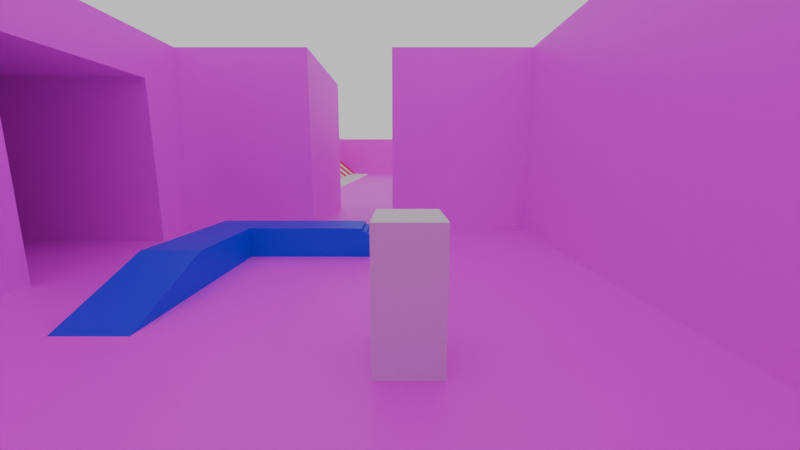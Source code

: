 # Source: tps_template.blend  (saved by Blender 4.1.24; exported with 4.5.12 LTS)
import bpy
from mathutils import Matrix  # noqa: F401  (used for matrix-valued properties, if any)

bpy.ops.wm.read_factory_settings(use_empty=True)
scene = bpy.context.scene
scene.name = 'Scene'

# ---- collections
col_collection = bpy.data.collections.new('Collection'); scene.collection.children.link(col_collection)

# ---- images (referenced by path relative to the original .blend; pixels are not part of the script)
import os
ASSET_DIR = os.environ.get("B2B_ASSET_DIR", "")  # directory of the original .blend (textures are referenced by path, not embedded)
HERE = os.path.dirname(os.path.abspath(__file__))  # packed textures are extracted next to this script under _unpacked/

def load_image(name, relpath, width, height, colorspace="sRGB"):
    """Load a texture the original file referenced (path relative to the .blend, or extracted next to this script)."""
    p = next((c for c in (os.path.join(HERE, relpath), os.path.join(ASSET_DIR, relpath)) if relpath and os.path.exists(c)), "")
    if p:
        img = bpy.data.images.load(p, check_existing=True)
        img.name = name
    else:  # same state as the original file: an image datablock whose file is absent (Cycles renders it pink)
        img = bpy.data.images.new(name, width, height)
        img.source = "FILE"
        img.filepath = "//" + (relpath or name)
    img.colorspace_settings.name = colorspace
    return img
img_test_tex_bmp = load_image('test_tex.bmp', 'textures/test_tex.bmp', 1024, 1024, 'sRGB')

# ---- materials (node trees are filled in below, after node groups)
mat_test_tex = bpy.data.materials.new('test_tex')
mat_test_tex.alpha_threshold = 0.0
mat_test_tex.use_transparent_shadow = False
mat_test_tex.roughness = 0.5
mat_test_tex.line_color = (0.0, 0.0, 0.0, 1.0)
mat_material_012 = bpy.data.materials.new('Material.012')
mat_material_012.use_transparent_shadow = False
mat_material_002 = bpy.data.materials.new('Material.002')
mat_material_002.use_backface_culling = True
mat_material_002.use_transparent_shadow = False
mat_material_001 = bpy.data.materials.new('Material.001')
mat_material_001.use_transparent_shadow = False
mat_material_032 = bpy.data.materials.new('Material.032')
mat_material_032.use_backface_culling = True
mat_material_032.use_transparent_shadow = False
mat_material_003 = bpy.data.materials.new('Material.003')
mat_material_003.use_backface_culling = True
mat_material_003.use_transparent_shadow = False
mat_material_031 = bpy.data.materials.new('Material.031')
mat_material_031.use_backface_culling = True
mat_material_031.use_transparent_shadow = False
mat_material_004 = bpy.data.materials.new('Material.004')
mat_material_004.use_backface_culling = True
mat_material_004.use_transparent_shadow = False
mat_material_030 = bpy.data.materials.new('Material.030')
mat_material_030.use_backface_culling = True
mat_material_030.use_transparent_shadow = False
mat_material_005 = bpy.data.materials.new('Material.005')
mat_material_005.use_backface_culling = True
mat_material_005.use_transparent_shadow = False
mat_material_029 = bpy.data.materials.new('Material.029')
mat_material_029.use_backface_culling = True
mat_material_029.use_transparent_shadow = False
mat_material_011 = bpy.data.materials.new('Material.011')
mat_material_011.use_transparent_shadow = False
mat_material_006 = bpy.data.materials.new('Material.006')
mat_material_006.use_backface_culling = True
mat_material_006.use_transparent_shadow = False
mat_material_028 = bpy.data.materials.new('Material.028')
mat_material_028.use_backface_culling = True
mat_material_028.use_transparent_shadow = False
mat_material_007 = bpy.data.materials.new('Material.007')
mat_material_007.use_backface_culling = True
mat_material_007.use_transparent_shadow = False
mat_material_027 = bpy.data.materials.new('Material.027')
mat_material_027.use_backface_culling = True
mat_material_027.use_transparent_shadow = False
mat_material_008 = bpy.data.materials.new('Material.008')
mat_material_008.use_backface_culling = True
mat_material_008.use_transparent_shadow = False
mat_material_026 = bpy.data.materials.new('Material.026')
mat_material_026.use_backface_culling = True
mat_material_026.use_transparent_shadow = False
mat_material_009 = bpy.data.materials.new('Material.009')
mat_material_009.use_backface_culling = True
mat_material_009.use_transparent_shadow = False
mat_material_025 = bpy.data.materials.new('Material.025')
mat_material_025.use_backface_culling = True
mat_material_025.use_transparent_shadow = False
mat_material_010 = bpy.data.materials.new('Material.010')
mat_material_010.use_backface_culling = True
mat_material_010.use_transparent_shadow = False
mat_material_013 = bpy.data.materials.new('Material.013')
mat_material_013.use_backface_culling = True
mat_material_013.use_transparent_shadow = False
mat_material_014 = bpy.data.materials.new('Material.014')
mat_material_014.use_transparent_shadow = False
mat_material_015 = bpy.data.materials.new('Material.015')
mat_material_015.use_transparent_shadow = False
mat_material_016 = bpy.data.materials.new('Material.016')
mat_material_016.use_transparent_shadow = False
mat_material_017 = bpy.data.materials.new('Material.017')
mat_material_017.use_transparent_shadow = False
mat_material_018 = bpy.data.materials.new('Material.018')
mat_material_018.use_transparent_shadow = False
mat_material_019 = bpy.data.materials.new('Material.019')
mat_material_019.use_transparent_shadow = False
mat_material_020 = bpy.data.materials.new('Material.020')
mat_material_020.use_transparent_shadow = False
mat_material_021 = bpy.data.materials.new('Material.021')
mat_material_021.use_transparent_shadow = False
mat_material_022 = bpy.data.materials.new('Material.022')
mat_material_022.use_transparent_shadow = False
mat_material_023 = bpy.data.materials.new('Material.023')
mat_material_023.use_transparent_shadow = False
mat_material_033 = bpy.data.materials.new('Material.033')
mat_material_033.use_backface_culling = True
mat_material_033.use_transparent_shadow = False
mat_material_034 = bpy.data.materials.new('Material.034')
mat_material_034.use_transparent_shadow = False
mat_material_035 = bpy.data.materials.new('Material.035')
mat_material_035.use_transparent_shadow = False
mat_material_036 = bpy.data.materials.new('Material.036')
mat_material_036.use_backface_culling = True
mat_material_036.use_transparent_shadow = False
mat_material_037 = bpy.data.materials.new('Material.037')
mat_material_037.use_backface_culling = True
mat_material_037.use_transparent_shadow = False
mat_material_038 = bpy.data.materials.new('Material.038')
mat_material_038.use_transparent_shadow = False
mat_material_039 = bpy.data.materials.new('Material.039')
mat_material_039.use_transparent_shadow = False
mat_material_040 = bpy.data.materials.new('Material.040')
mat_material_040.use_backface_culling = True
mat_material_040.use_transparent_shadow = False

# ---- material node trees
mat_test_tex.use_nodes = True; mat_test_tex.node_tree.nodes.clear()
_N = mat_test_tex.node_tree.nodes; _L = mat_test_tex.node_tree.links
n0 = _N.new('ShaderNodeOutputMaterial'); n0.name = 'Material Output'; n0.location = (300, 300)
n1 = _N.new('ShaderNodeBsdfPrincipled'); n1.name = 'Principled BSDF'; n1.location = (10, 300)
n1.inputs[3].default_value = 1.45
n2 = _N.new('ShaderNodeTexImage'); n2.name = 'Image Texture'; n2.location = (-280, 280)
n2.image = img_test_tex_bmp
n2.interpolation = 'Closest'
n3 = _N.new('ShaderNodeTexCoord'); n3.name = 'Texture Coordinate'; n3.location = (-470, 240)
n4 = _N.new('ShaderNodeNewGeometry'); n4.name = 'Geometry'; n4.location = (110, 260)
_L.new(n1.outputs[0], n0.inputs[0])
_L.new(n2.outputs[0], n1.inputs[0])
_L.new(n3.outputs[2], n2.inputs[0])
_L.new(n4.outputs[0], n0.inputs[2])
n0.is_active_output = True
mat_material_012.use_nodes = True; mat_material_012.node_tree.nodes.clear()
_N = mat_material_012.node_tree.nodes; _L = mat_material_012.node_tree.links
n0 = _N.new('ShaderNodeBsdfPrincipled'); n0.name = 'Principled BSDF'; n0.location = (10, 300)
n0.inputs[0].default_value = (0.004109, 0.0, 0.8004, 1.0)
n1 = _N.new('ShaderNodeOutputMaterial'); n1.name = 'Material Output'; n1.location = (300, 300)
_L.new(n0.outputs[0], n1.inputs[0])
n1.is_active_output = True
mat_material_002.use_nodes = True; mat_material_002.node_tree.nodes.clear()
_N = mat_material_002.node_tree.nodes; _L = mat_material_002.node_tree.links
n0 = _N.new('ShaderNodeBsdfPrincipled'); n0.name = 'Principled BSDF'; n0.location = (10, 300)
n0.inputs[0].default_value = (1.0, 1.0, 1.0, 1.0)
n1 = _N.new('ShaderNodeOutputMaterial'); n1.name = 'Material Output'; n1.location = (300, 300)
_L.new(n0.outputs[0], n1.inputs[0])
n1.is_active_output = True
mat_material_001.use_nodes = True; mat_material_001.node_tree.nodes.clear()
_N = mat_material_001.node_tree.nodes; _L = mat_material_001.node_tree.links
n0 = _N.new('ShaderNodeBsdfPrincipled'); n0.name = 'Principled BSDF'; n0.location = (10, 300)
n0.inputs[0].default_value = (0.8004, 0.007928, 0.0, 1.0)
n1 = _N.new('ShaderNodeOutputMaterial'); n1.name = 'Material Output'; n1.location = (300, 300)
_L.new(n0.outputs[0], n1.inputs[0])
n1.is_active_output = True
mat_material_032.use_nodes = True; mat_material_032.node_tree.nodes.clear()
_N = mat_material_032.node_tree.nodes; _L = mat_material_032.node_tree.links
n0 = _N.new('ShaderNodeBsdfPrincipled'); n0.name = 'Principled BSDF'; n0.location = (10, 300)
n1 = _N.new('ShaderNodeOutputMaterial'); n1.name = 'Material Output'; n1.location = (300, 300)
_L.new(n0.outputs[0], n1.inputs[0])
n1.is_active_output = True
mat_material_003.use_nodes = True; mat_material_003.node_tree.nodes.clear()
_N = mat_material_003.node_tree.nodes; _L = mat_material_003.node_tree.links
n0 = _N.new('ShaderNodeBsdfPrincipled'); n0.name = 'Principled BSDF'; n0.location = (10, 300)
n0.inputs[0].default_value = (0.8004, 0.00134, 0.0, 1.0)
n1 = _N.new('ShaderNodeOutputMaterial'); n1.name = 'Material Output'; n1.location = (300, 300)
_L.new(n0.outputs[0], n1.inputs[0])
n1.is_active_output = True
mat_material_031.use_nodes = True; mat_material_031.node_tree.nodes.clear()
_N = mat_material_031.node_tree.nodes; _L = mat_material_031.node_tree.links
n0 = _N.new('ShaderNodeBsdfPrincipled'); n0.name = 'Principled BSDF'; n0.location = (10, 300)
n1 = _N.new('ShaderNodeOutputMaterial'); n1.name = 'Material Output'; n1.location = (300, 300)
_L.new(n0.outputs[0], n1.inputs[0])
n1.is_active_output = True
mat_material_004.use_nodes = True; mat_material_004.node_tree.nodes.clear()
_N = mat_material_004.node_tree.nodes; _L = mat_material_004.node_tree.links
n0 = _N.new('ShaderNodeBsdfPrincipled'); n0.name = 'Principled BSDF'; n0.location = (10, 300)
n0.inputs[0].default_value = (0.8003, 0.0, 0.0006441, 1.0)
n1 = _N.new('ShaderNodeOutputMaterial'); n1.name = 'Material Output'; n1.location = (300, 300)
_L.new(n0.outputs[0], n1.inputs[0])
n1.is_active_output = True
mat_material_030.use_nodes = True; mat_material_030.node_tree.nodes.clear()
_N = mat_material_030.node_tree.nodes; _L = mat_material_030.node_tree.links
n0 = _N.new('ShaderNodeBsdfPrincipled'); n0.name = 'Principled BSDF'; n0.location = (10, 300)
n1 = _N.new('ShaderNodeOutputMaterial'); n1.name = 'Material Output'; n1.location = (300, 300)
_L.new(n0.outputs[0], n1.inputs[0])
n1.is_active_output = True
mat_material_005.use_nodes = True; mat_material_005.node_tree.nodes.clear()
_N = mat_material_005.node_tree.nodes; _L = mat_material_005.node_tree.links
n0 = _N.new('ShaderNodeBsdfPrincipled'); n0.name = 'Principled BSDF'; n0.location = (10, 300)
n0.inputs[0].default_value = (0.8004, 0.0, 0.0, 1.0)
n1 = _N.new('ShaderNodeOutputMaterial'); n1.name = 'Material Output'; n1.location = (300, 300)
_L.new(n0.outputs[0], n1.inputs[0])
n1.is_active_output = True
mat_material_029.use_nodes = True; mat_material_029.node_tree.nodes.clear()
_N = mat_material_029.node_tree.nodes; _L = mat_material_029.node_tree.links
n0 = _N.new('ShaderNodeBsdfPrincipled'); n0.name = 'Principled BSDF'; n0.location = (10, 300)
n1 = _N.new('ShaderNodeOutputMaterial'); n1.name = 'Material Output'; n1.location = (300, 300)
_L.new(n0.outputs[0], n1.inputs[0])
n1.is_active_output = True
mat_material_011.use_nodes = True; mat_material_011.node_tree.nodes.clear()
_N = mat_material_011.node_tree.nodes; _L = mat_material_011.node_tree.links
n0 = _N.new('ShaderNodeBsdfPrincipled'); n0.name = 'Principled BSDF'; n0.location = (10, 300)
n0.inputs[0].default_value = (0.8003, 0.001264, 0.0, 1.0)
n1 = _N.new('ShaderNodeOutputMaterial'); n1.name = 'Material Output'; n1.location = (300, 300)
_L.new(n0.outputs[0], n1.inputs[0])
n1.is_active_output = True
mat_material_006.use_nodes = True; mat_material_006.node_tree.nodes.clear()
_N = mat_material_006.node_tree.nodes; _L = mat_material_006.node_tree.links
n0 = _N.new('ShaderNodeBsdfPrincipled'); n0.name = 'Principled BSDF'; n0.location = (10, 300)
n0.inputs[0].default_value = (0.8003, 0.0, 0.0005192, 1.0)
n1 = _N.new('ShaderNodeOutputMaterial'); n1.name = 'Material Output'; n1.location = (300, 300)
_L.new(n0.outputs[0], n1.inputs[0])
n1.is_active_output = True
mat_material_028.use_nodes = True; mat_material_028.node_tree.nodes.clear()
_N = mat_material_028.node_tree.nodes; _L = mat_material_028.node_tree.links
n0 = _N.new('ShaderNodeBsdfPrincipled'); n0.name = 'Principled BSDF'; n0.location = (10, 300)
n1 = _N.new('ShaderNodeOutputMaterial'); n1.name = 'Material Output'; n1.location = (300, 300)
_L.new(n0.outputs[0], n1.inputs[0])
n1.is_active_output = True
mat_material_007.use_nodes = True; mat_material_007.node_tree.nodes.clear()
_N = mat_material_007.node_tree.nodes; _L = mat_material_007.node_tree.links
n0 = _N.new('ShaderNodeBsdfPrincipled'); n0.name = 'Principled BSDF'; n0.location = (10, 300)
n0.inputs[0].default_value = (0.8003, 0.0, 0.0, 1.0)
n1 = _N.new('ShaderNodeOutputMaterial'); n1.name = 'Material Output'; n1.location = (300, 300)
_L.new(n0.outputs[0], n1.inputs[0])
n1.is_active_output = True
mat_material_027.use_nodes = True; mat_material_027.node_tree.nodes.clear()
_N = mat_material_027.node_tree.nodes; _L = mat_material_027.node_tree.links
n0 = _N.new('ShaderNodeBsdfPrincipled'); n0.name = 'Principled BSDF'; n0.location = (10, 300)
n1 = _N.new('ShaderNodeOutputMaterial'); n1.name = 'Material Output'; n1.location = (300, 300)
_L.new(n0.outputs[0], n1.inputs[0])
n1.is_active_output = True
mat_material_008.use_nodes = True; mat_material_008.node_tree.nodes.clear()
_N = mat_material_008.node_tree.nodes; _L = mat_material_008.node_tree.links
n0 = _N.new('ShaderNodeBsdfPrincipled'); n0.name = 'Principled BSDF'; n0.location = (10, 300)
n0.inputs[0].default_value = (0.8003, 0.0, 0.002678, 1.0)
n1 = _N.new('ShaderNodeOutputMaterial'); n1.name = 'Material Output'; n1.location = (300, 300)
_L.new(n0.outputs[0], n1.inputs[0])
n1.is_active_output = True
mat_material_026.use_nodes = True; mat_material_026.node_tree.nodes.clear()
_N = mat_material_026.node_tree.nodes; _L = mat_material_026.node_tree.links
n0 = _N.new('ShaderNodeBsdfPrincipled'); n0.name = 'Principled BSDF'; n0.location = (10, 300)
n1 = _N.new('ShaderNodeOutputMaterial'); n1.name = 'Material Output'; n1.location = (300, 300)
_L.new(n0.outputs[0], n1.inputs[0])
n1.is_active_output = True
mat_material_009.use_nodes = True; mat_material_009.node_tree.nodes.clear()
_N = mat_material_009.node_tree.nodes; _L = mat_material_009.node_tree.links
n0 = _N.new('ShaderNodeBsdfPrincipled'); n0.name = 'Principled BSDF'; n0.location = (10, 300)
n0.inputs[0].default_value = (0.8004, 0.0007126, 0.0, 1.0)
n1 = _N.new('ShaderNodeOutputMaterial'); n1.name = 'Material Output'; n1.location = (300, 300)
_L.new(n0.outputs[0], n1.inputs[0])
n1.is_active_output = True
mat_material_025.use_nodes = True; mat_material_025.node_tree.nodes.clear()
_N = mat_material_025.node_tree.nodes; _L = mat_material_025.node_tree.links
n0 = _N.new('ShaderNodeBsdfPrincipled'); n0.name = 'Principled BSDF'; n0.location = (10, 300)
n1 = _N.new('ShaderNodeOutputMaterial'); n1.name = 'Material Output'; n1.location = (300, 300)
_L.new(n0.outputs[0], n1.inputs[0])
n1.is_active_output = True
mat_material_010.use_nodes = True; mat_material_010.node_tree.nodes.clear()
_N = mat_material_010.node_tree.nodes; _L = mat_material_010.node_tree.links
n0 = _N.new('ShaderNodeBsdfPrincipled'); n0.name = 'Principled BSDF'; n0.location = (10, 300)
n0.inputs[0].default_value = (0.8004, 0.001276, 0.0, 1.0)
n1 = _N.new('ShaderNodeOutputMaterial'); n1.name = 'Material Output'; n1.location = (300, 300)
_L.new(n0.outputs[0], n1.inputs[0])
n1.is_active_output = True
mat_material_013.use_nodes = True; mat_material_013.node_tree.nodes.clear()
_N = mat_material_013.node_tree.nodes; _L = mat_material_013.node_tree.links
n0 = _N.new('ShaderNodeBsdfPrincipled'); n0.name = 'Principled BSDF'; n0.location = (10, 300)
n1 = _N.new('ShaderNodeOutputMaterial'); n1.name = 'Material Output'; n1.location = (300, 300)
_L.new(n0.outputs[0], n1.inputs[0])
n1.is_active_output = True
mat_material_014.use_nodes = True; mat_material_014.node_tree.nodes.clear()
_N = mat_material_014.node_tree.nodes; _L = mat_material_014.node_tree.links
n0 = _N.new('ShaderNodeBsdfPrincipled'); n0.name = 'Principled BSDF'; n0.location = (10, 300)
n0.inputs[0].default_value = (0.8003, 0.001264, 0.0, 1.0)
n1 = _N.new('ShaderNodeOutputMaterial'); n1.name = 'Material Output'; n1.location = (300, 300)
_L.new(n0.outputs[0], n1.inputs[0])
n1.is_active_output = True
mat_material_015.use_nodes = True; mat_material_015.node_tree.nodes.clear()
_N = mat_material_015.node_tree.nodes; _L = mat_material_015.node_tree.links
n0 = _N.new('ShaderNodeBsdfPrincipled'); n0.name = 'Principled BSDF'; n0.location = (10, 300)
n0.inputs[0].default_value = (0.8004, 0.001276, 0.0, 1.0)
n1 = _N.new('ShaderNodeOutputMaterial'); n1.name = 'Material Output'; n1.location = (300, 300)
_L.new(n0.outputs[0], n1.inputs[0])
n1.is_active_output = True
mat_material_016.use_nodes = True; mat_material_016.node_tree.nodes.clear()
_N = mat_material_016.node_tree.nodes; _L = mat_material_016.node_tree.links
n0 = _N.new('ShaderNodeBsdfPrincipled'); n0.name = 'Principled BSDF'; n0.location = (10, 300)
n0.inputs[0].default_value = (0.8004, 0.0007126, 0.0, 1.0)
n1 = _N.new('ShaderNodeOutputMaterial'); n1.name = 'Material Output'; n1.location = (300, 300)
_L.new(n0.outputs[0], n1.inputs[0])
n1.is_active_output = True
mat_material_017.use_nodes = True; mat_material_017.node_tree.nodes.clear()
_N = mat_material_017.node_tree.nodes; _L = mat_material_017.node_tree.links
n0 = _N.new('ShaderNodeBsdfPrincipled'); n0.name = 'Principled BSDF'; n0.location = (10, 300)
n0.inputs[0].default_value = (0.8003, 0.0, 0.002678, 1.0)
n1 = _N.new('ShaderNodeOutputMaterial'); n1.name = 'Material Output'; n1.location = (300, 300)
_L.new(n0.outputs[0], n1.inputs[0])
n1.is_active_output = True
mat_material_018.use_nodes = True; mat_material_018.node_tree.nodes.clear()
_N = mat_material_018.node_tree.nodes; _L = mat_material_018.node_tree.links
n0 = _N.new('ShaderNodeBsdfPrincipled'); n0.name = 'Principled BSDF'; n0.location = (10, 300)
n0.inputs[0].default_value = (0.8003, 0.0, 0.0, 1.0)
n1 = _N.new('ShaderNodeOutputMaterial'); n1.name = 'Material Output'; n1.location = (300, 300)
_L.new(n0.outputs[0], n1.inputs[0])
n1.is_active_output = True
mat_material_019.use_nodes = True; mat_material_019.node_tree.nodes.clear()
_N = mat_material_019.node_tree.nodes; _L = mat_material_019.node_tree.links
n0 = _N.new('ShaderNodeBsdfPrincipled'); n0.name = 'Principled BSDF'; n0.location = (10, 300)
n0.inputs[0].default_value = (0.8003, 0.0, 0.0005192, 1.0)
n1 = _N.new('ShaderNodeOutputMaterial'); n1.name = 'Material Output'; n1.location = (300, 300)
_L.new(n0.outputs[0], n1.inputs[0])
n1.is_active_output = True
mat_material_020.use_nodes = True; mat_material_020.node_tree.nodes.clear()
_N = mat_material_020.node_tree.nodes; _L = mat_material_020.node_tree.links
n0 = _N.new('ShaderNodeBsdfPrincipled'); n0.name = 'Principled BSDF'; n0.location = (10, 300)
n0.inputs[0].default_value = (0.8004, 0.0, 0.0, 1.0)
n1 = _N.new('ShaderNodeOutputMaterial'); n1.name = 'Material Output'; n1.location = (300, 300)
_L.new(n0.outputs[0], n1.inputs[0])
n1.is_active_output = True
mat_material_021.use_nodes = True; mat_material_021.node_tree.nodes.clear()
_N = mat_material_021.node_tree.nodes; _L = mat_material_021.node_tree.links
n0 = _N.new('ShaderNodeBsdfPrincipled'); n0.name = 'Principled BSDF'; n0.location = (10, 300)
n0.inputs[0].default_value = (0.8003, 0.0, 0.0006441, 1.0)
n1 = _N.new('ShaderNodeOutputMaterial'); n1.name = 'Material Output'; n1.location = (300, 300)
_L.new(n0.outputs[0], n1.inputs[0])
n1.is_active_output = True
mat_material_022.use_nodes = True; mat_material_022.node_tree.nodes.clear()
_N = mat_material_022.node_tree.nodes; _L = mat_material_022.node_tree.links
n0 = _N.new('ShaderNodeBsdfPrincipled'); n0.name = 'Principled BSDF'; n0.location = (10, 300)
n0.inputs[0].default_value = (0.8004, 0.00134, 0.0, 1.0)
n1 = _N.new('ShaderNodeOutputMaterial'); n1.name = 'Material Output'; n1.location = (300, 300)
_L.new(n0.outputs[0], n1.inputs[0])
n1.is_active_output = True
mat_material_023.use_nodes = True; mat_material_023.node_tree.nodes.clear()
_N = mat_material_023.node_tree.nodes; _L = mat_material_023.node_tree.links
n0 = _N.new('ShaderNodeBsdfPrincipled'); n0.name = 'Principled BSDF'; n0.location = (10, 300)
n0.inputs[0].default_value = (0.8004, 0.007928, 0.0, 1.0)
n1 = _N.new('ShaderNodeOutputMaterial'); n1.name = 'Material Output'; n1.location = (300, 300)
_L.new(n0.outputs[0], n1.inputs[0])
n1.is_active_output = True
mat_material_033.use_nodes = True; mat_material_033.node_tree.nodes.clear()
_N = mat_material_033.node_tree.nodes; _L = mat_material_033.node_tree.links
n0 = _N.new('ShaderNodeBsdfPrincipled'); n0.name = 'Principled BSDF'; n0.location = (10, 300)
n0.inputs[0].default_value = (0.8004, 0.007928, 0.0, 1.0)
n1 = _N.new('ShaderNodeOutputMaterial'); n1.name = 'Material Output'; n1.location = (300, 300)
_L.new(n0.outputs[0], n1.inputs[0])
n1.is_active_output = True
mat_material_034.use_nodes = True; mat_material_034.node_tree.nodes.clear()
_N = mat_material_034.node_tree.nodes; _L = mat_material_034.node_tree.links
n0 = _N.new('ShaderNodeBsdfPrincipled'); n0.name = 'Principled BSDF'; n0.location = (10, 300)
n0.inputs[0].default_value = (1.0, 1.0, 1.0, 1.0)
n1 = _N.new('ShaderNodeOutputMaterial'); n1.name = 'Material Output'; n1.location = (300, 300)
_L.new(n0.outputs[0], n1.inputs[0])
n1.is_active_output = True
mat_material_035.use_nodes = True; mat_material_035.node_tree.nodes.clear()
_N = mat_material_035.node_tree.nodes; _L = mat_material_035.node_tree.links
n0 = _N.new('ShaderNodeBsdfPrincipled'); n0.name = 'Principled BSDF'; n0.location = (10, 300)
n0.inputs[0].default_value = (1.0, 1.0, 1.0, 1.0)
n1 = _N.new('ShaderNodeOutputMaterial'); n1.name = 'Material Output'; n1.location = (300, 300)
_L.new(n0.outputs[0], n1.inputs[0])
n1.is_active_output = True
mat_material_036.use_nodes = True; mat_material_036.node_tree.nodes.clear()
_N = mat_material_036.node_tree.nodes; _L = mat_material_036.node_tree.links
n0 = _N.new('ShaderNodeBsdfPrincipled'); n0.name = 'Principled BSDF'; n0.location = (10, 300)
n0.inputs[0].default_value = (0.8004, 0.007928, 0.0, 1.0)
n1 = _N.new('ShaderNodeOutputMaterial'); n1.name = 'Material Output'; n1.location = (300, 300)
_L.new(n0.outputs[0], n1.inputs[0])
n1.is_active_output = True
mat_material_037.use_nodes = True; mat_material_037.node_tree.nodes.clear()
_N = mat_material_037.node_tree.nodes; _L = mat_material_037.node_tree.links
n0 = _N.new('ShaderNodeBsdfPrincipled'); n0.name = 'Principled BSDF'; n0.location = (10, 300)
n0.inputs[0].default_value = (0.8004, 0.007928, 0.0, 1.0)
n1 = _N.new('ShaderNodeOutputMaterial'); n1.name = 'Material Output'; n1.location = (300, 300)
_L.new(n0.outputs[0], n1.inputs[0])
n1.is_active_output = True
mat_material_038.use_nodes = True; mat_material_038.node_tree.nodes.clear()
_N = mat_material_038.node_tree.nodes; _L = mat_material_038.node_tree.links
n0 = _N.new('ShaderNodeBsdfPrincipled'); n0.name = 'Principled BSDF'; n0.location = (10, 300)
n0.inputs[0].default_value = (1.0, 1.0, 1.0, 1.0)
n1 = _N.new('ShaderNodeOutputMaterial'); n1.name = 'Material Output'; n1.location = (300, 300)
_L.new(n0.outputs[0], n1.inputs[0])
n1.is_active_output = True
mat_material_039.use_nodes = True; mat_material_039.node_tree.nodes.clear()
_N = mat_material_039.node_tree.nodes; _L = mat_material_039.node_tree.links
n0 = _N.new('ShaderNodeBsdfPrincipled'); n0.name = 'Principled BSDF'; n0.location = (10, 300)
n0.inputs[0].default_value = (1.0, 1.0, 1.0, 1.0)
n1 = _N.new('ShaderNodeOutputMaterial'); n1.name = 'Material Output'; n1.location = (300, 300)
_L.new(n0.outputs[0], n1.inputs[0])
n1.is_active_output = True
mat_material_040.use_nodes = True; mat_material_040.node_tree.nodes.clear()
_N = mat_material_040.node_tree.nodes; _L = mat_material_040.node_tree.links
n0 = _N.new('ShaderNodeBsdfPrincipled'); n0.name = 'Principled BSDF'; n0.location = (10, 300)
n0.inputs[0].default_value = (0.8004, 0.007928, 0.0, 1.0)
n1 = _N.new('ShaderNodeOutputMaterial'); n1.name = 'Material Output'; n1.location = (300, 300)
_L.new(n0.outputs[0], n1.inputs[0])
n1.is_active_output = True

# ---- world
world_world = bpy.data.worlds.new('World'); scene.world = world_world
world_world.use_nodes = True; world_world.node_tree.nodes.clear()
_N = world_world.node_tree.nodes; _L = world_world.node_tree.links
n0 = _N.new('ShaderNodeOutputWorld'); n0.name = 'World Output'; n0.location = (300, 300)
n1 = _N.new('ShaderNodeBackground'); n1.name = 'Background'; n1.location = (10, 300)
n1.inputs[0].default_value = (0.1887, 0.1887, 0.1887, 1.0)
n1.inputs[1].default_value = 4.0
_L.new(n1.outputs[0], n0.inputs[0])
n0.is_active_output = True
world_world.color = (0.05088, 0.05088, 0.05088)
world_world.use_sun_shadow = False
world_world.sun_shadow_jitter_overblur = 0.0

# ---- cameras
cam_tps_camera = bpy.data.cameras.new('tps_camera')
cam_tps_camera.lens = 16.61
cam_tps_camera.display_size = 0.1

# ---- meshes
me_cube = bpy.data.meshes.new('Cube')
me_cube.from_pydata([(33.15, 4.905, 3.047), (33.15, 4.905, -1.953), (33.15, -4.701, 3.047), (33.15, -4.701, -1.953), (24.2, -1.712, -0.6081), (22.53, 4.905, -1.953), (22.53, -4.701, -1.953), (22.53, -4.701, 3.047), (22.53, 4.905, 3.047), (22.53, -1.148, 3.047), (22.53, -1.148, -1.953), (22.53, 1.129, 3.047), (22.53, 1.129, -1.953), (17.53, 1.129, -1.953), (17.53, -1.148, -1.953), (17.53, -1.148, 3.047), (17.53, 1.129, 3.047), (17.53, 7.129, 3.047), (17.53, 7.129, -1.953), (-22.47, 7.129, 3.047), (-22.47, 7.129, -1.953), (17.53, -7.148, 3.047), (17.53, -7.148, -1.953), (-22.47, -7.148, 3.047), (-22.47, -7.148, -1.953), (33.15, 2.504, 3.047), (33.15, 2.504, -1.953), (33.15, 0.1019, -1.953), (33.15, 0.1019, 3.047), (27.43, -20.79, 2.047), (23.86, -20.79, 2.047), (27.43, -20.79, -1.953), (23.86, -20.79, -1.953), (27.43, -16.19, 2.047), (27.43, -16.19, -1.953), (36.73, -20.79, 2.047), (36.73, -20.79, -1.953), (36.73, -16.19, -1.953), (36.73, -16.19, 2.047), (33.28, -20.79, -1.953), (33.28, -20.79, 2.047), (36.73, -27.59, 2.047), (36.73, -27.59, -1.953), (33.28, -27.59, -1.953), (33.28, -27.59, 2.047), (34.4, -27.59, -1.953), (34.4, -27.59, 2.047), (35.76, -27.59, -1.953), (35.76, -27.59, 2.047), (34.4, -27.59, 1.147), (35.76, -27.59, 1.147), (34.4, -31.89, -1.953), (35.76, -31.89, -1.953), (34.4, -31.89, 1.147), (35.76, -31.89, 1.147), (35.76, -30.54, 1.147), (35.76, -30.54, -1.953), (40.06, -31.89, -1.953), (40.06, -31.89, 1.147), (40.06, -30.54, 1.147), (40.06, -30.54, -1.953), (40.06, -31.89, 0.09749), (40.06, -30.54, 0.09749), (46.76, -31.89, -1.953), (46.76, -30.54, -1.953), (46.76, -30.54, 0.09749), (46.76, -31.89, 0.09749), (45.71, -30.54, 0.09749), (45.71, -30.54, -1.953), (46.76, -26.34, 0.09749), (46.76, -26.34, -1.953), (45.71, -26.34, 0.09749), (45.71, -26.34, -1.953), (50.26, -26.34, 0.09749), (50.26, -26.34, -1.953), (50.26, -20.44, 0.09749), (50.26, -20.44, -1.953), (42.41, -26.34, 0.09749), (42.41, -26.34, -1.953), (42.41, -20.44, 0.09749), (42.41, -20.44, -1.953), (24.24, -4.701, 3.047), (23.84, -4.701, -1.953), (27.29, -4.701, -1.953), (30.49, -4.701, 3.047), (23.84, -4.701, 1.997), (27.29, -4.701, 1.997), (37.15, 2.504, 3.047), (37.15, 2.504, -1.953), (37.15, 0.1019, -1.953), (37.15, 0.1019, 3.047), (37.15, -0.8981, -1.953), (37.15, -0.8981, 3.047), (55.15, -0.8981, -1.953), (55.15, -0.8981, 3.047), (37.15, 3.504, -1.953), (37.15, 3.504, 3.047), (55.15, 3.504, -1.953), (55.15, 3.504, 3.047)], [], [(5, 1, 0), (3, 84, 2), (8, 11, 12), (10, 9, 7), (22, 21, 15), (14, 10, 12), (71, 72, 78, 77), (74, 80, 70), (77, 78, 80, 79), (67, 68, 72, 71), (56, 60, 62), (24, 23, 21), (70, 69, 73, 74), (12, 11, 16), (67, 62, 60), (15, 9, 10), (30, 33, 29), (34, 32, 31), (5, 83, 27), (35, 38, 37), (55, 50, 47), (37, 39, 36), (45, 49, 53, 51), (40, 38, 35), (41, 35, 36), (50, 41, 42), (51, 53, 54, 52), (40, 46, 44), (60, 56, 52), (64, 63, 66), (43, 39, 40), (49, 46, 48, 50), (56, 51, 52), (53, 55, 54), (31, 29, 40, 39), (38, 33, 34), (55, 62, 59), (29, 31, 32, 30), (35, 48, 46), (58, 54, 55), (58, 59, 62), (66, 67, 65), (68, 64, 70, 72), (68, 63, 64), (57, 61, 66, 63), (32, 82, 85), (27, 3, 2), (70, 64, 65), (18, 13, 16), (71, 79, 69), (69, 65, 67), (76, 74, 73), (76, 75, 79), (20, 18, 17), (70, 80, 72), (43, 45, 39), (45, 47, 39), (34, 33, 86), (82, 32, 34), (85, 86, 33), (61, 62, 67), (34, 31, 39), (41, 50, 48), (50, 42, 47), (41, 48, 35), (42, 39, 47), (46, 49, 44), (51, 56, 45), (45, 56, 47), (55, 49, 50), (49, 55, 53), (54, 61, 57, 52), (58, 61, 54), (57, 63, 68), (44, 49, 45, 43), (33, 38, 40), (79, 71, 77), (72, 80, 78), (79, 75, 73), (1, 26, 25), (13, 24, 14), (24, 20, 19), (85, 7, 81), (86, 85, 81), (27, 28, 90), (26, 27, 89), (25, 26, 88), (89, 90, 92), (88, 93, 95), (91, 92, 94), (89, 93, 88), (97, 95, 93), (96, 95, 97), (87, 88, 95), (91, 93, 89), (98, 97, 93), (5, 0, 8), (86, 84, 83), (83, 84, 3), (8, 12, 5), (10, 7, 6), (22, 15, 14), (14, 12, 13), (56, 62, 55), (24, 21, 22), (12, 16, 13), (67, 60, 68), (15, 10, 14), (82, 5, 6), (5, 26, 1), (27, 83, 3), (5, 27, 26), (83, 5, 82), (35, 37, 36), (55, 47, 56), (41, 36, 42), (60, 52, 57), (64, 66, 65), (43, 40, 44), (38, 34, 37), (35, 46, 40), (58, 55, 59), (58, 62, 61), (32, 85, 30), (27, 2, 28), (70, 65, 69), (18, 16, 17), (69, 67, 71), (76, 73, 75), (76, 79, 80), (20, 17, 19), (34, 86, 83), (82, 34, 83), (85, 33, 30), (61, 67, 66), (34, 39, 37), (57, 68, 60), (33, 40, 29), (69, 79, 73), (1, 25, 0), (14, 24, 22), (24, 13, 20), (20, 13, 18), (24, 19, 23), (7, 85, 6), (6, 85, 82), (86, 81, 84), (27, 90, 89), (26, 89, 88), (25, 88, 87), (89, 92, 91), (91, 94, 93), (96, 97, 98), (87, 95, 96), (98, 93, 94), (76, 80, 74), (39, 42, 36)])
_uv = me_cube.uv_layers.new(name='UVMap')
_uv.uv.foreach_set('vector', [11.63, -7.129, 31.08, -7.129, 31.08, 2.031, 31.08, -7.129, 26.22, 2.031, 31.08, 2.031, 66.45, 2.031, 59.53, 2.031, 59.53, -7.129, 55.36, -7.129, 55.36, 2.031, 48.85, 2.031, 44.37, -7.129, 44.37, 2.031, 55.36, 2.031, 2.472, 21.11, 11.63, 21.11, 11.63, 25.28, 54.1, -3.373, 54.1, -7.129, 48.06, -7.129, 48.06, -3.373, 62.44, -25.04, 48.06, -14.23, 56.03, -25.04, 9.212, -3.373, 9.212, -7.129, 20.02, -7.129, 20.02, -3.373, 1.517, -3.373, 1.517, -7.129, 9.212, -7.129, 9.212, -3.373, 35.87, -7.129, 43.75, -7.129, 43.75, -3.373, -70.81, -7.129, -70.81, 2.031, 2.472, 2.031, 56.03, -7.129, 56.03, -3.373, 62.44, -3.373, 62.44, -7.129, 11.63, -7.129, 11.63, 2.031, 2.472, 2.031, 54.1, -3.373, 43.75, -3.373, 43.75, -7.129, 2.472, 2.031, 11.63, 2.031, 11.63, -7.129, 14.06, -14.87, 20.6, -6.447, 20.6, -14.87, 20.6, -6.447, 14.06, -14.87, 20.6, -14.87, 11.63, 32.2, 20.36, 14.6, 31.08, 23.4, 19.38, 0.1994, 27.81, 0.1994, 27.81, -7.129, 1.517, -1.449, 6.921, -1.449, 6.921, -7.129, 37.64, -6.447, 31.32, -14.87, 37.64, -14.87, 6.921, -7.129, 6.921, -1.449, -0.9563, -1.449, -0.9563, -7.129, 31.32, -14.87, 37.64, -6.447, 37.64, -14.87, 6.921, 0.1994, 19.38, 0.1994, 19.38, -7.129, 35.87, -1.449, 37.64, 0.1994, 37.64, -7.129, 33.38, -7.129, 33.38, -1.449, 35.87, -1.449, 35.87, -7.129, 31.32, -14.87, 33.38, -27.33, 31.32, -27.33, 43.75, -32.74, 35.87, -32.74, 35.87, -35.21, 1.517, -7.129, -0.9563, -7.129, -0.9563, -3.373, 6.921, -7.129, 19.38, -7.129, 19.38, 0.1994, 33.38, -1.449, 33.38, 0.1994, 35.87, 0.1994, 35.87, -1.449, 35.87, -32.74, 33.38, -35.21, 35.87, -35.21, 33.38, -35.21, 35.87, -32.74, 35.87, -35.21, 20.6, -7.129, 20.6, 0.1994, 31.32, 0.1994, 31.32, -7.129, 37.64, 0.1994, 20.6, 0.1994, 20.6, -7.129, 35.87, -1.449, 43.75, -3.373, 43.75, -1.449, 20.6, 0.1994, 20.6, -7.129, 14.06, -7.129, 14.06, 0.1994, 37.64, -14.87, 35.87, -27.33, 33.38, -27.33, 43.75, -35.21, 35.87, -35.21, 35.87, -32.74, -0.9563, -1.449, 1.517, -1.449, 1.517, -3.373, 56.03, -35.21, 54.1, -32.74, 56.03, -32.74, 54.1, -32.74, 56.03, -32.74, 56.03, -25.04, 54.1, -25.04, 54.1, -32.74, 56.03, -35.21, 56.03, -32.74, 43.75, -7.129, 43.75, -3.373, 56.03, -3.373, 56.03, -7.129, 19.38, -7.129, 48.85, -7.129, 48.85, 0.1078, 57.65, -7.129, 48.85, -7.129, 48.85, 2.031, 9.212, -7.129, 1.517, -7.129, 1.517, -3.373, 70.53, -7.129, 59.53, -7.129, 59.53, 2.031, 54.1, -25.04, 48.06, -14.23, 56.03, -25.04, 56.03, -25.04, 56.03, -32.74, 54.1, -32.74, 20.02, -7.129, 9.212, -7.129, 9.212, -3.373, 62.44, -7.129, 62.44, -3.373, 48.06, -3.373, -70.81, -7.129, 2.472, -7.129, 2.472, 2.031, 56.03, -25.04, 48.06, -14.23, 54.1, -25.04, 31.32, -27.33, 33.38, -27.33, 31.32, -14.87, 33.38, -27.33, 35.87, -27.33, 31.32, -14.87, 27.81, -7.129, 27.81, 0.1994, 48.85, 0.1078, 14.03, 14.6, 14.06, -14.87, 20.6, -6.447, 14.03, 14.6, 20.36, 14.6, 20.6, -6.447, 43.75, -35.21, 43.75, -32.74, 54.1, -32.74, 20.6, -6.447, 20.6, -14.87, 31.32, -14.87, 37.64, 0.1994, 35.87, -1.449, 35.87, 0.1994, 35.87, -1.449, 37.64, -7.129, 35.87, -7.129, 37.64, -27.33, 35.87, -27.33, 37.64, -14.87, 37.64, -27.33, 31.32, -14.87, 35.87, -27.33, 33.38, 0.1994, 33.38, -1.449, 31.32, 0.1994, 33.38, -35.21, 35.87, -32.74, 33.38, -27.33, 33.38, -27.33, 35.87, -32.74, 35.87, -27.33, 35.87, -32.74, 33.38, -27.33, 35.87, -27.33, 33.38, -27.33, 35.87, -32.74, 33.38, -35.21, 35.87, -1.449, 43.75, -3.373, 43.75, -7.129, 35.87, -7.129, 43.75, -1.449, 43.75, -3.373, 35.87, -1.449, 43.75, -35.21, 56.03, -35.21, 54.1, -32.74, 31.32, 0.1994, 33.38, -1.449, 33.38, -7.129, 31.32, -7.129, 20.6, -6.447, 37.64, -6.447, 31.32, -14.87, 48.06, -14.23, 54.1, -25.04, 48.06, -25.04, 54.1, -25.04, 48.06, -14.23, 48.06, -25.04, 48.06, -14.23, 62.44, -14.23, 62.44, -25.04, 66.45, -7.129, 62.05, -7.129, 62.05, 2.031, 2.472, 25.28, -70.81, 10.12, 2.472, 21.11, 44.37, -7.129, 70.53, -7.129, 70.53, 2.031, 14.03, 0.1078, 11.63, 2.031, 14.76, 2.031, 20.36, 0.1078, 14.03, 0.1078, 14.76, 2.031, 31.08, -7.129, 31.08, 2.031, 38.41, 2.031, 31.08, 27.8, 31.08, 23.4, 38.41, 23.4, 31.08, 2.031, 31.08, -7.129, 38.41, -7.129, 57.65, -7.129, 57.65, 2.031, 55.82, 2.031, 38.41, 27.8, 71.39, 21.57, 38.41, 29.63, 38.41, -7.129, 38.41, 2.031, 71.39, 2.031, 38.41, 23.4, 71.39, 21.57, 38.41, 27.8, 71.39, 29.63, 38.41, 29.63, 71.39, 21.57, 38.41, 2.031, 38.41, -7.129, 71.39, -7.129, 62.05, 2.031, 62.05, -7.129, 63.89, -7.129, 38.41, 21.57, 71.39, 21.57, 38.41, 23.4, 63.89, 2.031, 63.89, -7.129, 55.82, -7.129, 11.63, -7.129, 31.08, 2.031, 11.63, 2.031, 20.36, 0.1078, 26.22, 2.031, 20.36, -7.129, 20.36, -7.129, 26.22, 2.031, 31.08, -7.129, 66.45, 2.031, 59.53, -7.129, 66.45, -7.129, 55.36, -7.129, 48.85, 2.031, 48.85, -7.129, 44.37, -7.129, 55.36, 2.031, 55.36, -7.129, 2.472, 21.11, 11.63, 25.28, 2.472, 25.28, 35.87, -7.129, 43.75, -3.373, 35.87, -1.449, -70.81, -7.129, 2.472, 2.031, 2.472, -7.129, 11.63, -7.129, 2.472, 2.031, 2.472, -7.129, 54.1, -3.373, 43.75, -7.129, 54.1, -7.129, 2.472, 2.031, 11.63, -7.129, 2.472, -7.129, 14.03, 14.6, 11.63, 32.2, 11.63, 14.6, 11.63, 32.2, 31.08, 27.8, 31.08, 32.2, 31.08, 23.4, 20.36, 14.6, 31.08, 14.6, 11.63, 32.2, 31.08, 23.4, 31.08, 27.8, 20.36, 14.6, 11.63, 32.2, 14.03, 14.6, 19.38, 0.1994, 27.81, -7.129, 19.38, -7.129, 1.517, -1.449, 6.921, -7.129, 1.517, -7.129, 6.921, 0.1994, 19.38, -7.129, 6.921, -7.129, 43.75, -32.74, 35.87, -35.21, 43.75, -35.21, 1.517, -7.129, -0.9563, -3.373, 1.517, -3.373, 6.921, -7.129, 19.38, 0.1994, 6.921, 0.1994, 37.64, 0.1994, 20.6, -7.129, 37.64, -7.129, 37.64, -14.87, 33.38, -27.33, 31.32, -14.87, 43.75, -35.21, 35.87, -32.74, 43.75, -32.74, -0.9563, -1.449, 1.517, -3.373, -0.9563, -3.373, 19.38, -7.129, 48.85, 0.1078, 19.38, 0.1994, 57.65, -7.129, 48.85, 2.031, 57.65, 2.031, 9.212, -7.129, 1.517, -3.373, 9.212, -3.373, 70.53, -7.129, 59.53, 2.031, 70.53, 2.031, 56.03, -25.04, 54.1, -32.74, 54.1, -25.04, 20.02, -7.129, 9.212, -3.373, 20.02, -3.373, 62.44, -7.129, 48.06, -3.373, 48.06, -7.129, -70.81, -7.129, 2.472, 2.031, -70.81, 2.031, 27.81, -7.129, 48.85, 0.1078, 48.85, -7.129, 14.03, 14.6, 20.6, -6.447, 20.36, 14.6, 14.03, 14.6, 20.6, -6.447, 14.06, -14.87, 43.75, -35.21, 54.1, -32.74, 56.03, -35.21, 20.6, -6.447, 31.32, -14.87, 37.64, -6.447, 43.75, -35.21, 54.1, -32.74, 43.75, -32.74, 20.6, -6.447, 31.32, -14.87, 20.6, -14.87, 56.03, -25.04, 48.06, -14.23, 62.44, -25.04, 66.45, -7.129, 62.05, 2.031, 66.45, 2.031, 2.472, 21.11, -70.81, 10.12, 2.472, 10.12, -70.81, 10.12, 2.472, 25.28, -70.81, 36.27, -70.81, 36.27, 2.472, 25.28, 2.472, 36.27, 44.37, -7.129, 70.53, 2.031, 44.37, 2.031, 11.63, 2.031, 14.03, 0.1078, 11.63, -7.129, 11.63, -7.129, 14.03, 0.1078, 14.03, -7.129, 20.36, 0.1078, 14.76, 2.031, 26.22, 2.031, 31.08, -7.129, 38.41, 2.031, 38.41, -7.129, 31.08, 27.8, 38.41, 23.4, 38.41, 27.8, 31.08, 2.031, 38.41, -7.129, 38.41, 2.031, 57.65, -7.129, 55.82, 2.031, 55.82, -7.129, 38.41, -7.129, 71.39, 2.031, 71.39, -7.129, 38.41, 2.031, 71.39, -7.129, 71.39, 2.031, 62.05, 2.031, 63.89, -7.129, 63.89, 2.031, 63.89, 2.031, 55.82, -7.129, 55.82, 2.031, 62.44, -14.23, 48.06, -14.23, 62.44, -25.04, 31.32, -14.87, 37.64, -27.33, 37.64, -14.87])
me_cube.materials.append(mat_test_tex)
me_cube.use_mirror_vertex_groups = False
me_cube.update()
me_cube_001 = bpy.data.meshes.new('Cube.001')
me_cube_001.from_pydata([(-1.314, -0.3142, -0.2863), (-1.314, -0.3142, 0.3257), (-1.314, 1.686, -0.2863), (-1.314, 1.686, 0.3257), (-0.307, -0.3142, -0.2863), (-0.307, -0.3142, 0.3257), (-0.307, 1.686, -0.2863), (-0.307, 1.686, 0.3257), (-1.314, -1.284, -0.2863), (-1.314, -1.284, 0.3257), (-0.307, -1.284, 0.3257), (-0.307, -1.284, -0.2863), (1.617, -0.3142, 0.3257), (3.306, -0.3142, -0.2863), (1.617, -1.284, 0.3257), (3.306, -1.284, -0.2863), (-1.285, 2.84, -0.2863), (-0.2788, 2.84, -0.2863), (-1.285, 2.84, -0.2441), (-0.2788, 2.84, -0.2441), (-1.285, 2.774, -0.2441), (-0.2788, 2.774, -0.2441), (-1.285, 2.774, -0.1912), (-0.2788, 2.774, -0.1912), (-1.285, 2.698, -0.1912), (-0.2836, 2.698, -0.1912), (-1.285, 2.698, -0.1288), (-0.2836, 2.698, -0.1288), (-1.29, 2.622, -0.1283), (-0.2837, 2.622, -0.1283), (-1.29, 2.622, -0.06647), (-0.2837, 2.622, -0.06647), (-1.29, 2.538, -0.06647), (-0.2837, 2.538, -0.06647), (-1.29, 2.538, -0.01717), (-0.2837, 2.538, -0.01717), (-1.29, 2.456, -0.01717), (-0.2837, 2.456, -0.01717), (-1.29, 2.456, 0.03853), (-0.2837, 2.456, 0.03853), (-1.29, 2.384, 0.03853), (-0.2837, 2.384, 0.03853), (-1.29, 2.384, 0.09308), (-0.2837, 2.384, 0.09308), (-1.29, 2.299, 0.09308), (-0.2837, 2.299, 0.09308), (-1.29, 2.299, 0.1447), (-0.2837, 2.299, 0.1447), (-1.29, 2.227, 0.1447), (-0.2837, 2.227, 0.1447), (-1.29, 2.227, 0.1972), (-0.2837, 2.227, 0.1972), (-1.29, 2.143, 0.1972), (-0.2837, 2.143, 0.1972), (-1.29, 2.143, 0.253), (-0.2837, 2.143, 0.253), (-1.29, 2.048, 0.253), (-0.2837, 2.048, 0.253), (-1.29, 2.048, 0.3227), (-0.2837, 2.048, 0.3227)], [], [(1, 2, 0), (3, 6, 2), (7, 5, 6), (0, 9, 1), (3, 5, 7), (10, 8, 11), (1, 10, 5), (12, 15, 13), (10, 12, 5), (11, 14, 10), (4, 12, 13), (16, 19, 17), (18, 21, 19), (20, 23, 21), (22, 25, 23), (24, 27, 25), (26, 29, 27), (28, 31, 29), (30, 33, 31), (32, 35, 33), (34, 37, 35), (36, 39, 37), (38, 41, 39), (40, 43, 41), (42, 45, 43), (44, 47, 45), (46, 49, 47), (48, 51, 49), (50, 53, 51), (52, 55, 53), (54, 57, 55), (56, 59, 57), (58, 7, 59), (59, 7, 57), (55, 57, 53), (51, 53, 49), (47, 49, 45), (43, 45, 41), (39, 41, 37), (35, 37, 33), (31, 33, 29), (27, 29, 25), (23, 25, 21), (19, 21, 17), (21, 25, 6), (29, 6, 25), (33, 6, 29), (37, 6, 33), (41, 6, 37), (45, 6, 41), (49, 6, 45), (53, 6, 49), (57, 6, 53), (57, 7, 6), (58, 56, 3), (54, 52, 56), (50, 48, 52), (46, 44, 48), (42, 40, 44), (38, 36, 40), (34, 32, 36), (30, 28, 32), (26, 24, 28), (22, 20, 24), (18, 16, 20), (16, 2, 20), (20, 2, 24), (28, 24, 2), (32, 28, 2), (36, 32, 2), (40, 36, 2), (44, 40, 2), (48, 44, 2), (52, 48, 2), (56, 52, 2), (3, 56, 2), (1, 3, 2), (3, 7, 6), (6, 5, 4), (0, 8, 9), (3, 1, 5), (10, 9, 8), (1, 9, 10), (12, 14, 15), (10, 14, 12), (11, 15, 14), (4, 5, 12), (16, 18, 19), (18, 20, 21), (20, 22, 23), (22, 24, 25), (24, 26, 27), (26, 28, 29), (28, 30, 31), (30, 32, 33), (32, 34, 35), (34, 36, 37), (36, 38, 39), (38, 40, 41), (40, 42, 43), (42, 44, 45), (44, 46, 47), (46, 48, 49), (48, 50, 51), (50, 52, 53), (52, 54, 55), (54, 56, 57), (56, 58, 59), (58, 3, 7), (17, 6, 21)])
_uv = me_cube_001.uv_layers.new(name='UVMap')
_uv.uv.foreach_set('vector', [0.625, 0.0, 0.375, 0.25, 0.375, 0.0, 0.625, 0.25, 0.375, 0.5, 0.375, 0.25, 0.0, 0.0, 0.0, 0.0, 0.0, 0.0, 0.375, 0.0, 0.625, 0.0, 0.625, 0.0, 0.875, 0.5, 0.625, 0.75, 0.625, 0.5, 0.625, 0.75, 0.375, 1.0, 0.375, 0.75, 0.875, 0.75, 0.625, 0.75, 0.625, 0.75, 0.625, 0.75, 0.375, 0.75, 0.375, 0.75, 0.625, 0.75, 0.625, 0.75, 0.625, 0.75, 0.375, 0.75, 0.625, 0.75, 0.625, 0.75, 0.375, 0.75, 0.625, 0.75, 0.375, 0.75, 0.375, 0.25, 0.375, 0.5, 0.375, 0.5, 0.375, 0.25, 0.375, 0.5, 0.375, 0.5, 0.375, 0.25, 0.375, 0.5, 0.375, 0.5, 0.375, 0.25, 0.375, 0.5, 0.375, 0.5, 0.375, 0.25, 0.375, 0.5, 0.375, 0.5, 0.375, 0.25, 0.375, 0.5, 0.375, 0.5, 0.375, 0.25, 0.375, 0.5, 0.375, 0.5, 0.375, 0.25, 0.375, 0.5, 0.375, 0.5, 0.375, 0.25, 0.375, 0.5, 0.375, 0.5, 0.375, 0.25, 0.375, 0.5, 0.375, 0.5, 0.375, 0.25, 0.375, 0.5, 0.375, 0.5, 0.375, 0.25, 0.375, 0.5, 0.375, 0.5, 0.375, 0.25, 0.375, 0.5, 0.375, 0.5, 0.375, 0.25, 0.375, 0.5, 0.375, 0.5, 0.375, 0.25, 0.375, 0.5, 0.375, 0.5, 0.375, 0.25, 0.375, 0.5, 0.375, 0.5, 0.375, 0.25, 0.375, 0.5, 0.375, 0.5, 0.375, 0.25, 0.375, 0.5, 0.375, 0.5, 0.375, 0.25, 0.375, 0.5, 0.375, 0.5, 0.375, 0.25, 0.375, 0.5, 0.375, 0.5, 0.375, 0.25, 0.375, 0.5, 0.375, 0.5, 0.0, 0.0, 0.0, 0.0, 0.0, 0.0, 0.0, 0.0, 0.0, 0.0, 0.375, 0.5, 0.375, 0.5, 0.375, 0.5, 0.375, 0.5, 0.375, 0.5, 0.375, 0.5, 0.375, 0.5, 0.375, 0.5, 0.375, 0.5, 0.375, 0.5, 0.375, 0.5, 0.375, 0.5, 0.375, 0.5, 0.375, 0.5, 0.375, 0.5, 0.375, 0.5, 0.375, 0.5, 0.375, 0.5, 0.375, 0.5, 0.375, 0.5, 0.375, 0.5, 0.375, 0.5, 0.375, 0.5, 0.375, 0.5, 0.375, 0.5, 0.375, 0.5, 0.375, 0.5, 0.375, 0.5, 0.375, 0.5, 0.375, 0.5, 0.375, 0.5, 0.375, 0.5, 0.375, 0.5, 0.375, 0.5, 0.375, 0.5, 0.375, 0.5, 0.375, 0.5, 0.375, 0.5, 0.375, 0.5, 0.375, 0.5, 0.375, 0.5, 0.375, 0.5, 0.375, 0.5, 0.375, 0.5, 0.375, 0.5, 0.375, 0.5, 0.375, 0.5, 0.375, 0.5, 0.375, 0.5, 0.375, 0.5, 0.375, 0.5, 0.375, 0.5, 0.375, 0.5, 0.375, 0.5, 0.375, 0.5, 0.375, 0.5, 0.375, 0.5, 0.375, 0.5, 0.0, 0.0, 0.0, 0.0, 0.0, 0.0, 0.0, 0.0, 0.375, 0.25, 0.0, 0.0, 0.375, 0.25, 0.375, 0.25, 0.375, 0.25, 0.375, 0.25, 0.375, 0.25, 0.375, 0.25, 0.375, 0.25, 0.375, 0.25, 0.375, 0.25, 0.375, 0.25, 0.375, 0.25, 0.375, 0.25, 0.375, 0.25, 0.375, 0.25, 0.375, 0.25, 0.375, 0.25, 0.375, 0.25, 0.375, 0.25, 0.375, 0.25, 0.375, 0.25, 0.375, 0.25, 0.375, 0.25, 0.375, 0.25, 0.375, 0.25, 0.375, 0.25, 0.375, 0.25, 0.375, 0.25, 0.375, 0.25, 0.375, 0.25, 0.375, 0.25, 0.375, 0.25, 0.375, 0.25, 0.375, 0.25, 0.375, 0.25, 0.375, 0.25, 0.375, 0.25, 0.375, 0.25, 0.375, 0.25, 0.375, 0.25, 0.375, 0.25, 0.375, 0.25, 0.375, 0.25, 0.375, 0.25, 0.375, 0.25, 0.375, 0.25, 0.375, 0.25, 0.375, 0.25, 0.375, 0.25, 0.375, 0.25, 0.375, 0.25, 0.375, 0.25, 0.375, 0.25, 0.375, 0.25, 0.375, 0.25, 0.375, 0.25, 0.375, 0.25, 0.375, 0.25, 0.375, 0.25, 0.375, 0.25, 0.375, 0.25, 0.0, 0.0, 0.0, 0.0, 0.0, 0.0, 0.625, 0.0, 0.625, 0.25, 0.375, 0.25, 0.625, 0.25, 0.625, 0.5, 0.375, 0.5, 0.0, 0.0, 0.625, 0.75, 0.375, 0.75, 0.375, 0.0, 0.375, 0.0, 0.625, 0.0, 0.875, 0.5, 0.875, 0.75, 0.625, 0.75, 0.625, 0.75, 0.625, 1.0, 0.375, 1.0, 0.875, 0.75, 0.875, 0.75, 0.625, 0.75, 0.625, 0.75, 0.625, 0.75, 0.375, 0.75, 0.625, 0.75, 0.625, 0.75, 0.625, 0.75, 0.375, 0.75, 0.375, 0.75, 0.625, 0.75, 0.375, 0.75, 0.625, 0.75, 0.625, 0.75, 0.375, 0.25, 0.375, 0.25, 0.375, 0.5, 0.375, 0.25, 0.375, 0.25, 0.375, 0.5, 0.375, 0.25, 0.375, 0.25, 0.375, 0.5, 0.375, 0.25, 0.375, 0.25, 0.375, 0.5, 0.375, 0.25, 0.375, 0.25, 0.375, 0.5, 0.375, 0.25, 0.375, 0.25, 0.375, 0.5, 0.375, 0.25, 0.375, 0.25, 0.375, 0.5, 0.375, 0.25, 0.375, 0.25, 0.375, 0.5, 0.375, 0.25, 0.375, 0.25, 0.375, 0.5, 0.375, 0.25, 0.375, 0.25, 0.375, 0.5, 0.375, 0.25, 0.375, 0.25, 0.375, 0.5, 0.375, 0.25, 0.375, 0.25, 0.375, 0.5, 0.375, 0.25, 0.375, 0.25, 0.375, 0.5, 0.375, 0.25, 0.375, 0.25, 0.375, 0.5, 0.375, 0.25, 0.375, 0.25, 0.375, 0.5, 0.375, 0.25, 0.375, 0.25, 0.375, 0.5, 0.375, 0.25, 0.375, 0.25, 0.375, 0.5, 0.375, 0.25, 0.375, 0.25, 0.375, 0.5, 0.375, 0.25, 0.375, 0.25, 0.375, 0.5, 0.375, 0.25, 0.375, 0.25, 0.375, 0.5, 0.375, 0.25, 0.375, 0.25, 0.375, 0.5, 0.0, 0.0, 0.0, 0.0, 0.0, 0.0, 0.375, 0.5, 0.375, 0.5, 0.375, 0.5])
me_cube_001.materials.append(mat_material_012)
me_cube_001.update()
me_cube_002 = bpy.data.meshes.new('Cube.002')
me_cube_002.from_pydata([(-1.0, -1.0, -0.05), (-1.0, -1.0, 0.05), (-1.0, 1.0, -0.05), (-1.0, 1.0, 0.05), (1.0, -1.0, -0.05), (1.0, -1.0, 0.05), (1.0, 1.0, -0.05), (1.0, 1.0, 0.05)], [], [(2, 6, 7, 3), (4, 5, 1, 0), (2, 0, 4, 6), (7, 3, 1, 5)])
_uv = me_cube_002.uv_layers.new(name='UVMap')
_uv.uv.foreach_set('vector', [0.375, 0.25, 0.375, 0.5, 0.625, 0.5, 0.625, 0.25, 0.375, 0.75, 0.625, 0.75, 0.625, 1.0, 0.375, 1.0, 0.125, 0.5, 0.125, 0.75, 0.375, 0.75, 0.375, 0.5, 0.625, 0.5, 0.875, 0.5, 0.875, 0.75, 0.625, 0.75])
me_cube_002.materials.append(mat_material_002)
me_cube_002.update()
me_cube_003 = bpy.data.meshes.new('Cube.003')
me_cube_003.from_pydata([(-1.0, -1.0, -0.1), (-1.0, -1.0, 0.1), (-1.0, 1.0, -0.1), (-1.0, 1.0, 0.1), (1.0, -1.0, -0.1), (1.0, -1.0, 0.1), (1.0, 1.0, -0.1), (1.0, 1.0, 0.1)], [], [(0, 1, 3, 2), (6, 7, 5, 4), (4, 5, 1, 0), (7, 3, 1, 5)])
_uv = me_cube_003.uv_layers.new(name='UVMap')
_uv.uv.foreach_set('vector', [0.375, 0.0, 0.625, 0.0, 0.625, 0.25, 0.375, 0.25, 0.375, 0.5, 0.625, 0.5, 0.625, 0.75, 0.375, 0.75, 0.375, 0.75, 0.625, 0.75, 0.625, 1.0, 0.375, 1.0, 0.625, 0.5, 0.875, 0.5, 0.875, 0.75, 0.625, 0.75])
me_cube_003.materials.append(mat_material_001)
me_cube_003.update()
me_cube_004 = bpy.data.meshes.new('Cube.004')
me_cube_004.from_pydata([(-1.0, -1.0, -0.15), (-1.0, -1.0, 0.15), (-1.0, 1.0, 0.15), (1.0, -1.0, -0.15), (1.0, -1.0, 0.15), (1.0, 1.0, -0.15), (1.0, 1.0, 0.15)], [], [(6, 3, 5), (4, 0, 3), (2, 4, 6), (6, 4, 3), (4, 1, 0), (2, 1, 4)])
_uv = me_cube_004.uv_layers.new(name='UVMap')
_uv.uv.foreach_set('vector', [0.625, 0.5, 0.375, 0.75, 0.375, 0.5, 0.625, 0.75, 0.375, 1.0, 0.375, 0.75, 0.875, 0.5, 0.625, 0.75, 0.625, 0.5, 0.625, 0.5, 0.625, 0.75, 0.375, 0.75, 0.625, 0.75, 0.625, 1.0, 0.375, 1.0, 0.875, 0.5, 0.875, 0.75, 0.625, 0.75])
me_cube_004.materials.append(mat_material_032)
me_cube_004.update()
me_cube_005 = bpy.data.meshes.new('Cube.005')
me_cube_005.from_pydata([(-1.0, -1.0, -0.2), (-1.0, -1.0, 0.2), (-1.0, 1.0, 0.2), (1.0, -1.0, -0.2), (1.0, -1.0, 0.2), (1.0, 1.0, -0.2), (1.0, 1.0, 0.2)], [], [(6, 3, 5), (4, 0, 3), (2, 4, 6), (2, 1, 4), (6, 4, 3), (4, 1, 0)])
_uv = me_cube_005.uv_layers.new(name='UVMap')
_uv.uv.foreach_set('vector', [0.625, 0.5, 0.375, 0.75, 0.375, 0.5, 0.625, 0.75, 0.375, 1.0, 0.375, 0.75, 0.875, 0.5, 0.625, 0.75, 0.625, 0.5, 0.875, 0.5, 0.875, 0.75, 0.625, 0.75, 0.625, 0.5, 0.625, 0.75, 0.375, 0.75, 0.625, 0.75, 0.625, 1.0, 0.375, 1.0])
me_cube_005.materials.append(mat_material_003)
me_cube_005.update()
me_cube_006 = bpy.data.meshes.new('Cube.006')
me_cube_006.from_pydata([(-1.0, -1.0, -0.25), (-1.0, -1.0, 0.25), (-1.0, 1.0, 0.25), (1.0, -1.0, -0.25), (1.0, -1.0, 0.25), (1.0, 1.0, -0.25), (1.0, 1.0, 0.25)], [], [(6, 3, 5), (4, 0, 3), (2, 4, 6), (4, 1, 0), (2, 1, 4), (6, 4, 3)])
_uv = me_cube_006.uv_layers.new(name='UVMap')
_uv.uv.foreach_set('vector', [0.625, 0.5, 0.375, 0.75, 0.375, 0.5, 0.625, 0.75, 0.375, 1.0, 0.375, 0.75, 0.875, 0.5, 0.625, 0.75, 0.625, 0.5, 0.625, 0.75, 0.625, 1.0, 0.375, 1.0, 0.875, 0.5, 0.875, 0.75, 0.625, 0.75, 0.625, 0.5, 0.625, 0.75, 0.375, 0.75])
me_cube_006.materials.append(mat_material_031)
me_cube_006.update()
me_cube_007 = bpy.data.meshes.new('Cube.007')
me_cube_007.from_pydata([(-1.0, -1.0, -0.3), (-1.0, -1.0, 0.3), (-1.0, 1.0, 0.3), (1.0, -1.0, -0.3), (1.0, -1.0, 0.3), (1.0, 1.0, -0.3), (1.0, 1.0, 0.3)], [], [(6, 3, 5), (4, 0, 3), (2, 4, 6), (4, 1, 0), (2, 1, 4), (6, 4, 3)])
_uv = me_cube_007.uv_layers.new(name='UVMap')
_uv.uv.foreach_set('vector', [0.625, 0.5, 0.375, 0.75, 0.375, 0.5, 0.625, 0.75, 0.375, 1.0, 0.375, 0.75, 0.875, 0.5, 0.625, 0.75, 0.625, 0.5, 0.625, 0.75, 0.625, 1.0, 0.375, 1.0, 0.875, 0.5, 0.875, 0.75, 0.625, 0.75, 0.625, 0.5, 0.625, 0.75, 0.375, 0.75])
me_cube_007.materials.append(mat_material_004)
me_cube_007.update()
me_cube_009 = bpy.data.meshes.new('Cube.009')
me_cube_009.from_pydata([(-1.0, -1.0, -0.35), (-1.0, -1.0, 0.35), (-1.0, 1.0, 0.35), (1.0, -1.0, -0.35), (1.0, -1.0, 0.35), (1.0, 1.0, -0.35), (1.0, 1.0, 0.35)], [], [(6, 3, 5), (4, 0, 3), (2, 4, 6), (2, 1, 4), (6, 4, 3), (4, 1, 0)])
_uv = me_cube_009.uv_layers.new(name='UVMap')
_uv.uv.foreach_set('vector', [0.625, 0.5, 0.375, 0.75, 0.375, 0.5, 0.625, 0.75, 0.375, 1.0, 0.375, 0.75, 0.875, 0.5, 0.625, 0.75, 0.625, 0.5, 0.875, 0.5, 0.875, 0.75, 0.625, 0.75, 0.625, 0.5, 0.625, 0.75, 0.375, 0.75, 0.625, 0.75, 0.625, 1.0, 0.375, 1.0])
me_cube_009.materials.append(mat_material_030)
me_cube_009.update()
me_cube_010 = bpy.data.meshes.new('Cube.010')
me_cube_010.from_pydata([(-1.0, -1.0, -0.4), (-1.0, -1.0, 0.4), (-1.0, 1.0, 0.4), (1.0, -1.0, -0.4), (1.0, -1.0, 0.4), (1.0, 1.0, -0.4), (1.0, 1.0, 0.4)], [], [(6, 3, 5), (4, 0, 3), (2, 4, 6), (4, 1, 0), (2, 1, 4), (6, 4, 3)])
_uv = me_cube_010.uv_layers.new(name='UVMap')
_uv.uv.foreach_set('vector', [0.625, 0.5, 0.375, 0.75, 0.375, 0.5, 0.625, 0.75, 0.375, 1.0, 0.375, 0.75, 0.875, 0.5, 0.625, 0.75, 0.625, 0.5, 0.625, 0.75, 0.625, 1.0, 0.375, 1.0, 0.875, 0.5, 0.875, 0.75, 0.625, 0.75, 0.625, 0.5, 0.625, 0.75, 0.375, 0.75])
me_cube_010.materials.append(mat_material_005)
me_cube_010.update()
me_cube_011 = bpy.data.meshes.new('Cube.011')
me_cube_011.from_pydata([(-1.0, -1.0, -0.45), (-1.0, -1.0, 0.45), (-1.0, 1.0, 0.45), (1.0, -1.0, -0.45), (1.0, -1.0, 0.45), (1.0, 1.0, -0.45), (1.0, 1.0, 0.45)], [], [(6, 3, 5), (4, 0, 3), (2, 4, 6), (2, 1, 4), (6, 4, 3), (4, 1, 0)])
_uv = me_cube_011.uv_layers.new(name='UVMap')
_uv.uv.foreach_set('vector', [0.625, 0.5, 0.375, 0.75, 0.375, 0.5, 0.625, 0.75, 0.375, 1.0, 0.375, 0.75, 0.875, 0.5, 0.625, 0.75, 0.625, 0.5, 0.875, 0.5, 0.875, 0.75, 0.625, 0.75, 0.625, 0.5, 0.625, 0.75, 0.375, 0.75, 0.625, 0.75, 0.625, 1.0, 0.375, 1.0])
me_cube_011.materials.append(mat_material_029)
me_cube_011.update()
me_cube_012 = bpy.data.meshes.new('Cube.012')
me_cube_012.from_pydata([(-1.0, -1.0, -1.0), (-1.0, -1.0, 1.0), (-1.0, 1.0, 1.0), (1.0, -1.0, -1.0), (1.0, -1.0, 1.0), (1.0, 1.0, -1.0), (1.0, 1.0, 1.0)], [], [(6, 3, 5), (4, 0, 3), (2, 4, 6), (4, 1, 0), (2, 1, 4), (6, 4, 3)])
_uv = me_cube_012.uv_layers.new(name='UVMap')
_uv.uv.foreach_set('vector', [0.625, 0.5, 0.375, 0.75, 0.375, 0.5, 0.625, 0.75, 0.375, 1.0, 0.375, 0.75, 0.875, 0.5, 0.625, 0.75, 0.625, 0.5, 0.625, 0.75, 0.625, 1.0, 0.375, 1.0, 0.875, 0.5, 0.875, 0.75, 0.625, 0.75, 0.625, 0.5, 0.625, 0.75, 0.375, 0.75])
me_cube_012.materials.append(mat_material_011)
me_cube_012.update()
me_cube_013 = bpy.data.meshes.new('Cube.013')
me_cube_013.from_pydata([(-1.0, -1.0, -0.5), (-1.0, -1.0, 0.5), (-1.0, 1.0, 0.5), (1.0, -1.0, -0.5), (1.0, -1.0, 0.5), (1.0, 1.0, -0.5), (1.0, 1.0, 0.5)], [], [(6, 3, 5), (4, 0, 3), (2, 4, 6), (4, 1, 0), (2, 1, 4), (6, 4, 3)])
_uv = me_cube_013.uv_layers.new(name='UVMap')
_uv.uv.foreach_set('vector', [0.625, 0.5, 0.375, 0.75, 0.375, 0.5, 0.625, 0.75, 0.375, 1.0, 0.375, 0.75, 0.875, 0.5, 0.625, 0.75, 0.625, 0.5, 0.625, 0.75, 0.625, 1.0, 0.375, 1.0, 0.875, 0.5, 0.875, 0.75, 0.625, 0.75, 0.625, 0.5, 0.625, 0.75, 0.375, 0.75])
me_cube_013.materials.append(mat_material_006)
me_cube_013.update()
me_cube_014 = bpy.data.meshes.new('Cube.014')
me_cube_014.from_pydata([(-1.0, -1.0, -0.55), (-1.0, -1.0, 0.55), (-1.0, 1.0, 0.55), (1.0, -1.0, -0.55), (1.0, -1.0, 0.55), (1.0, 1.0, -0.55), (1.0, 1.0, 0.55)], [], [(6, 3, 5), (4, 0, 3), (2, 4, 6), (2, 1, 4), (6, 4, 3), (4, 1, 0)])
_uv = me_cube_014.uv_layers.new(name='UVMap')
_uv.uv.foreach_set('vector', [0.625, 0.5, 0.375, 0.75, 0.375, 0.5, 0.625, 0.75, 0.375, 1.0, 0.375, 0.75, 0.875, 0.5, 0.625, 0.75, 0.625, 0.5, 0.875, 0.5, 0.875, 0.75, 0.625, 0.75, 0.625, 0.5, 0.625, 0.75, 0.375, 0.75, 0.625, 0.75, 0.625, 1.0, 0.375, 1.0])
me_cube_014.materials.append(mat_material_028)
me_cube_014.update()
me_cube_015 = bpy.data.meshes.new('Cube.015')
me_cube_015.from_pydata([(-1.0, -1.0, -0.6), (-1.0, -1.0, 0.6), (-1.0, 1.0, 0.6), (1.0, -1.0, -0.6), (1.0, -1.0, 0.6), (1.0, 1.0, -0.6), (1.0, 1.0, 0.6)], [], [(6, 3, 5), (4, 0, 3), (2, 4, 6), (4, 1, 0), (2, 1, 4), (6, 4, 3)])
_uv = me_cube_015.uv_layers.new(name='UVMap')
_uv.uv.foreach_set('vector', [0.625, 0.5, 0.375, 0.75, 0.375, 0.5, 0.625, 0.75, 0.375, 1.0, 0.375, 0.75, 0.875, 0.5, 0.625, 0.75, 0.625, 0.5, 0.625, 0.75, 0.625, 1.0, 0.375, 1.0, 0.875, 0.5, 0.875, 0.75, 0.625, 0.75, 0.625, 0.5, 0.625, 0.75, 0.375, 0.75])
me_cube_015.materials.append(mat_material_007)
me_cube_015.update()
me_cube_016 = bpy.data.meshes.new('Cube.016')
me_cube_016.from_pydata([(-1.0, -1.0, -0.65), (-1.0, -1.0, 0.65), (-1.0, 1.0, 0.65), (1.0, -1.0, -0.65), (1.0, -1.0, 0.65), (1.0, 1.0, -0.65), (1.0, 1.0, 0.65)], [], [(6, 3, 5), (4, 0, 3), (2, 4, 6), (2, 1, 4), (6, 4, 3), (4, 1, 0)])
_uv = me_cube_016.uv_layers.new(name='UVMap')
_uv.uv.foreach_set('vector', [0.625, 0.5, 0.375, 0.75, 0.375, 0.5, 0.625, 0.75, 0.375, 1.0, 0.375, 0.75, 0.875, 0.5, 0.625, 0.75, 0.625, 0.5, 0.875, 0.5, 0.875, 0.75, 0.625, 0.75, 0.625, 0.5, 0.625, 0.75, 0.375, 0.75, 0.625, 0.75, 0.625, 1.0, 0.375, 1.0])
me_cube_016.materials.append(mat_material_027)
me_cube_016.update()
me_cube_017 = bpy.data.meshes.new('Cube.017')
me_cube_017.from_pydata([(-1.0, -1.0, -0.7), (-1.0, -1.0, 0.7), (-1.0, 1.0, 0.7), (1.0, -1.0, -0.7), (1.0, -1.0, 0.7), (1.0, 1.0, -0.7), (1.0, 1.0, 0.7)], [], [(6, 3, 5), (4, 0, 3), (2, 4, 6), (2, 1, 4), (6, 4, 3), (4, 1, 0)])
_uv = me_cube_017.uv_layers.new(name='UVMap')
_uv.uv.foreach_set('vector', [0.625, 0.5, 0.375, 0.75, 0.375, 0.5, 0.625, 0.75, 0.375, 1.0, 0.375, 0.75, 0.875, 0.5, 0.625, 0.75, 0.625, 0.5, 0.875, 0.5, 0.875, 0.75, 0.625, 0.75, 0.625, 0.5, 0.625, 0.75, 0.375, 0.75, 0.625, 0.75, 0.625, 1.0, 0.375, 1.0])
me_cube_017.materials.append(mat_material_008)
me_cube_017.update()
me_cube_018 = bpy.data.meshes.new('Cube.018')
me_cube_018.from_pydata([(-1.0, -1.0, -0.75), (-1.0, -1.0, 0.75), (-1.0, 1.0, 0.75), (1.0, -1.0, -0.75), (1.0, -1.0, 0.75), (1.0, 1.0, -0.75), (1.0, 1.0, 0.75)], [], [(6, 3, 5), (4, 0, 3), (2, 4, 6), (4, 1, 0), (2, 1, 4), (6, 4, 3)])
_uv = me_cube_018.uv_layers.new(name='UVMap')
_uv.uv.foreach_set('vector', [0.625, 0.5, 0.375, 0.75, 0.375, 0.5, 0.625, 0.75, 0.375, 1.0, 0.375, 0.75, 0.875, 0.5, 0.625, 0.75, 0.625, 0.5, 0.625, 0.75, 0.625, 1.0, 0.375, 1.0, 0.875, 0.5, 0.875, 0.75, 0.625, 0.75, 0.625, 0.5, 0.625, 0.75, 0.375, 0.75])
me_cube_018.materials.append(mat_material_026)
me_cube_018.update()
me_cube_019 = bpy.data.meshes.new('Cube.019')
me_cube_019.from_pydata([(-1.0, -1.0, -0.8), (-1.0, -1.0, 0.8), (-1.0, 1.0, 0.8), (1.0, -1.0, -0.8), (1.0, -1.0, 0.8), (1.0, 1.0, -0.8), (1.0, 1.0, 0.8)], [], [(6, 3, 5), (4, 0, 3), (2, 4, 6), (4, 1, 0), (2, 1, 4), (6, 4, 3)])
_uv = me_cube_019.uv_layers.new(name='UVMap')
_uv.uv.foreach_set('vector', [0.625, 0.5, 0.375, 0.75, 0.375, 0.5, 0.625, 0.75, 0.375, 1.0, 0.375, 0.75, 0.875, 0.5, 0.625, 0.75, 0.625, 0.5, 0.625, 0.75, 0.625, 1.0, 0.375, 1.0, 0.875, 0.5, 0.875, 0.75, 0.625, 0.75, 0.625, 0.5, 0.625, 0.75, 0.375, 0.75])
me_cube_019.materials.append(mat_material_009)
me_cube_019.update()
me_cube_020 = bpy.data.meshes.new('Cube.020')
me_cube_020.from_pydata([(-1.0, -1.0, -0.85), (-1.0, -1.0, 0.85), (-1.0, 1.0, 0.85), (1.0, -1.0, -0.85), (1.0, -1.0, 0.85), (1.0, 1.0, -0.85), (1.0, 1.0, 0.85)], [], [(6, 3, 5), (4, 0, 3), (2, 4, 6), (2, 1, 4), (6, 4, 3), (4, 1, 0)])
_uv = me_cube_020.uv_layers.new(name='UVMap')
_uv.uv.foreach_set('vector', [0.625, 0.5, 0.375, 0.75, 0.375, 0.5, 0.625, 0.75, 0.375, 1.0, 0.375, 0.75, 0.875, 0.5, 0.625, 0.75, 0.625, 0.5, 0.875, 0.5, 0.875, 0.75, 0.625, 0.75, 0.625, 0.5, 0.625, 0.75, 0.375, 0.75, 0.625, 0.75, 0.625, 1.0, 0.375, 1.0])
me_cube_020.materials.append(mat_material_025)
me_cube_020.update()
me_cube_021 = bpy.data.meshes.new('Cube.021')
me_cube_021.from_pydata([(-1.0, -1.0, -0.9), (-1.0, -1.0, 0.9), (-1.0, 1.0, 0.9), (1.0, -1.0, -0.9), (1.0, -1.0, 0.9), (1.0, 1.0, -0.9), (1.0, 1.0, 0.9)], [], [(6, 3, 5), (4, 0, 3), (2, 4, 6), (4, 1, 0), (2, 1, 4), (6, 4, 3)])
_uv = me_cube_021.uv_layers.new(name='UVMap')
_uv.uv.foreach_set('vector', [0.625, 0.5, 0.375, 0.75, 0.375, 0.5, 0.625, 0.75, 0.375, 1.0, 0.375, 0.75, 0.875, 0.5, 0.625, 0.75, 0.625, 0.5, 0.625, 0.75, 0.625, 1.0, 0.375, 1.0, 0.875, 0.5, 0.875, 0.75, 0.625, 0.75, 0.625, 0.5, 0.625, 0.75, 0.375, 0.75])
me_cube_021.materials.append(mat_material_010)
me_cube_021.update()
me_cube_022 = bpy.data.meshes.new('Cube.022')
me_cube_022.from_pydata([(-1.0, -1.0, -0.95), (-1.0, -1.0, 0.95), (-1.0, 1.0, 0.95), (1.0, -1.0, -0.95), (1.0, -1.0, 0.95), (1.0, 1.0, -0.95), (1.0, 1.0, 0.95)], [], [(6, 3, 5), (4, 0, 3), (2, 4, 6), (4, 1, 0), (2, 1, 4), (6, 4, 3)])
_uv = me_cube_022.uv_layers.new(name='UVMap')
_uv.uv.foreach_set('vector', [0.625, 0.5, 0.375, 0.75, 0.375, 0.5, 0.625, 0.75, 0.375, 1.0, 0.375, 0.75, 0.875, 0.5, 0.625, 0.75, 0.625, 0.5, 0.625, 0.75, 0.625, 1.0, 0.375, 1.0, 0.875, 0.5, 0.875, 0.75, 0.625, 0.75, 0.625, 0.5, 0.625, 0.75, 0.375, 0.75])
me_cube_022.materials.append(mat_material_013)
me_cube_022.update()
me_cube_024 = bpy.data.meshes.new('Cube.024')
me_cube_024.from_pydata([(-1.0, -1.0, 0.9), (-1.0, 1.0, -1.0), (-1.0, 1.0, -0.9), (1.0, -1.0, -1.0), (1.0, -1.0, 0.9), (1.0, 1.0, -1.0), (1.0, 1.0, -0.9), (-1.0, -1.0, -1.0)], [], [(2, 5, 1), (6, 3, 5), (2, 4, 6), (2, 0, 4), (2, 6, 5), (6, 4, 3), (7, 2, 1), (7, 0, 2)])
_uv = me_cube_024.uv_layers.new(name='UVMap')
_uv.uv.foreach_set('vector', [0.625, 0.25, 0.375, 0.5, 0.375, 0.25, 0.625, 0.5, 0.375, 0.75, 0.375, 0.5, 0.875, 0.5, 0.625, 0.75, 0.625, 0.5, 0.875, 0.5, 0.875, 0.75, 0.625, 0.75, 0.625, 0.25, 0.625, 0.5, 0.375, 0.5, 0.625, 0.5, 0.625, 0.75, 0.375, 0.75, 0.0, 0.0, 0.625, 0.25, 0.375, 0.25, 0.0, 0.0, 0.875, 0.75, 0.625, 0.25])
me_cube_024.materials.append(mat_material_014)
me_cube_024.update()
me_cube_025 = bpy.data.meshes.new('Cube.025')
me_cube_025.from_pydata([(-1.0, -1.0, 0.85), (-1.0, 1.0, -0.95), (-1.0, 1.0, -0.85), (1.0, -1.0, -0.95), (1.0, -1.0, 0.85), (1.0, 1.0, -0.95), (1.0, 1.0, -0.85)], [], [(2, 5, 1), (6, 3, 5), (2, 4, 6), (2, 0, 4), (2, 6, 5), (6, 4, 3)])
_uv = me_cube_025.uv_layers.new(name='UVMap')
_uv.uv.foreach_set('vector', [0.625, 0.25, 0.375, 0.5, 0.375, 0.25, 0.625, 0.5, 0.375, 0.75, 0.375, 0.5, 0.875, 0.5, 0.625, 0.75, 0.625, 0.5, 0.875, 0.5, 0.875, 0.75, 0.625, 0.75, 0.625, 0.25, 0.625, 0.5, 0.375, 0.5, 0.625, 0.5, 0.625, 0.75, 0.375, 0.75])
me_cube_025.update()
me_cube_026 = bpy.data.meshes.new('Cube.026')
me_cube_026.from_pydata([(-1.0, -1.0, 0.8), (-1.0, 1.0, -0.9), (-1.0, 1.0, -0.8), (1.0, -1.0, -0.9), (1.0, -1.0, 0.8), (1.0, 1.0, -0.9), (1.0, 1.0, -0.8)], [], [(2, 5, 1), (6, 3, 5), (2, 4, 6), (2, 0, 4), (2, 6, 5), (6, 4, 3)])
_uv = me_cube_026.uv_layers.new(name='UVMap')
_uv.uv.foreach_set('vector', [0.625, 0.25, 0.375, 0.5, 0.375, 0.25, 0.625, 0.5, 0.375, 0.75, 0.375, 0.5, 0.875, 0.5, 0.625, 0.75, 0.625, 0.5, 0.875, 0.5, 0.875, 0.75, 0.625, 0.75, 0.625, 0.25, 0.625, 0.5, 0.375, 0.5, 0.625, 0.5, 0.625, 0.75, 0.375, 0.75])
me_cube_026.materials.append(mat_material_015)
me_cube_026.update()
me_cube_027 = bpy.data.meshes.new('Cube.027')
me_cube_027.from_pydata([(-1.0, -1.0, 0.85), (-1.0, 1.0, -0.85), (-1.0, 1.0, -0.75), (1.0, -1.0, -0.85), (1.0, -1.0, 0.85), (1.0, 1.0, -0.85), (1.0, 1.0, -0.75)], [], [(2, 5, 1), (6, 3, 5), (2, 4, 6), (2, 6, 5), (6, 4, 3), (2, 0, 4)])
_uv = me_cube_027.uv_layers.new(name='UVMap')
_uv.uv.foreach_set('vector', [0.625, 0.25, 0.375, 0.5, 0.375, 0.25, 0.625, 0.5, 0.375, 0.75, 0.375, 0.5, 0.875, 0.5, 0.625, 0.75, 0.625, 0.5, 0.625, 0.25, 0.625, 0.5, 0.375, 0.5, 0.625, 0.5, 0.625, 0.75, 0.375, 0.75, 0.875, 0.5, 0.875, 0.75, 0.625, 0.75])
me_cube_027.update()
me_cube_028 = bpy.data.meshes.new('Cube.028')
me_cube_028.from_pydata([(-1.0, -1.0, 0.8), (-1.0, 1.0, -0.8), (-1.0, 1.0, -0.7), (1.0, -1.0, -0.8), (1.0, -1.0, 0.8), (1.0, 1.0, -0.8), (1.0, 1.0, -0.7)], [], [(2, 5, 1), (6, 3, 5), (2, 4, 6), (2, 0, 4), (2, 6, 5), (6, 4, 3)])
_uv = me_cube_028.uv_layers.new(name='UVMap')
_uv.uv.foreach_set('vector', [0.625, 0.25, 0.375, 0.5, 0.375, 0.25, 0.625, 0.5, 0.375, 0.75, 0.375, 0.5, 0.875, 0.5, 0.625, 0.75, 0.625, 0.5, 0.875, 0.5, 0.875, 0.75, 0.625, 0.75, 0.625, 0.25, 0.625, 0.5, 0.375, 0.5, 0.625, 0.5, 0.625, 0.75, 0.375, 0.75])
me_cube_028.materials.append(mat_material_016)
me_cube_028.update()
me_cube_029 = bpy.data.meshes.new('Cube.029')
me_cube_029.from_pydata([(-1.0, -1.0, 0.75), (-1.0, 1.0, -0.75), (-1.0, 1.0, -0.65), (1.0, -1.0, -0.75), (1.0, -1.0, 0.75), (1.0, 1.0, -0.75), (1.0, 1.0, -0.65)], [], [(2, 5, 1), (6, 3, 5), (2, 4, 6), (2, 0, 4), (2, 6, 5), (6, 4, 3)])
_uv = me_cube_029.uv_layers.new(name='UVMap')
_uv.uv.foreach_set('vector', [0.625, 0.25, 0.375, 0.5, 0.375, 0.25, 0.625, 0.5, 0.375, 0.75, 0.375, 0.5, 0.875, 0.5, 0.625, 0.75, 0.625, 0.5, 0.875, 0.5, 0.875, 0.75, 0.625, 0.75, 0.625, 0.25, 0.625, 0.5, 0.375, 0.5, 0.625, 0.5, 0.625, 0.75, 0.375, 0.75])
me_cube_029.update()
me_cube_030 = bpy.data.meshes.new('Cube.030')
me_cube_030.from_pydata([(-1.0, -1.0, 0.7), (-1.0, 1.0, -0.7), (-1.0, 1.0, -0.6), (1.0, -1.0, -0.7), (1.0, -1.0, 0.7), (1.0, 1.0, -0.7), (1.0, 1.0, -0.6)], [], [(2, 5, 1), (6, 3, 5), (2, 4, 6), (2, 0, 4), (2, 6, 5), (6, 4, 3)])
_uv = me_cube_030.uv_layers.new(name='UVMap')
_uv.uv.foreach_set('vector', [0.625, 0.25, 0.375, 0.5, 0.375, 0.25, 0.625, 0.5, 0.375, 0.75, 0.375, 0.5, 0.875, 0.5, 0.625, 0.75, 0.625, 0.5, 0.875, 0.5, 0.875, 0.75, 0.625, 0.75, 0.625, 0.25, 0.625, 0.5, 0.375, 0.5, 0.625, 0.5, 0.625, 0.75, 0.375, 0.75])
me_cube_030.materials.append(mat_material_017)
me_cube_030.update()
me_cube_031 = bpy.data.meshes.new('Cube.031')
me_cube_031.from_pydata([(-1.0, -1.0, 0.65), (-1.0, 1.0, -0.65), (-1.0, 1.0, -0.55), (1.0, -1.0, -0.65), (1.0, -1.0, 0.65), (1.0, 1.0, -0.65), (1.0, 1.0, -0.55)], [], [(2, 5, 1), (6, 3, 5), (2, 4, 6), (2, 0, 4), (2, 6, 5), (6, 4, 3)])
_uv = me_cube_031.uv_layers.new(name='UVMap')
_uv.uv.foreach_set('vector', [0.625, 0.25, 0.375, 0.5, 0.375, 0.25, 0.625, 0.5, 0.375, 0.75, 0.375, 0.5, 0.875, 0.5, 0.625, 0.75, 0.625, 0.5, 0.875, 0.5, 0.875, 0.75, 0.625, 0.75, 0.625, 0.25, 0.625, 0.5, 0.375, 0.5, 0.625, 0.5, 0.625, 0.75, 0.375, 0.75])
me_cube_031.update()
me_cube_032 = bpy.data.meshes.new('Cube.032')
me_cube_032.from_pydata([(-1.0, -1.0, 0.6), (-1.0, 1.0, -0.6), (-1.0, 1.0, -0.5), (1.0, -1.0, -0.6), (1.0, -1.0, 0.6), (1.0, 1.0, -0.6), (1.0, 1.0, -0.5)], [], [(2, 5, 1), (6, 3, 5), (2, 4, 6), (2, 0, 4), (2, 6, 5), (6, 4, 3)])
_uv = me_cube_032.uv_layers.new(name='UVMap')
_uv.uv.foreach_set('vector', [0.625, 0.25, 0.375, 0.5, 0.375, 0.25, 0.625, 0.5, 0.375, 0.75, 0.375, 0.5, 0.875, 0.5, 0.625, 0.75, 0.625, 0.5, 0.875, 0.5, 0.875, 0.75, 0.625, 0.75, 0.625, 0.25, 0.625, 0.5, 0.375, 0.5, 0.625, 0.5, 0.625, 0.75, 0.375, 0.75])
me_cube_032.materials.append(mat_material_018)
me_cube_032.update()
me_cube_033 = bpy.data.meshes.new('Cube.033')
me_cube_033.from_pydata([(-1.0, -1.0, 0.55), (-1.0, 1.0, -0.55), (-1.0, 1.0, -0.45), (1.0, -1.0, -0.55), (1.0, -1.0, 0.55), (1.0, 1.0, -0.55), (1.0, 1.0, -0.45)], [], [(2, 5, 1), (6, 3, 5), (2, 4, 6), (2, 0, 4), (2, 6, 5), (6, 4, 3)])
_uv = me_cube_033.uv_layers.new(name='UVMap')
_uv.uv.foreach_set('vector', [0.625, 0.25, 0.375, 0.5, 0.375, 0.25, 0.625, 0.5, 0.375, 0.75, 0.375, 0.5, 0.875, 0.5, 0.625, 0.75, 0.625, 0.5, 0.875, 0.5, 0.875, 0.75, 0.625, 0.75, 0.625, 0.25, 0.625, 0.5, 0.375, 0.5, 0.625, 0.5, 0.625, 0.75, 0.375, 0.75])
me_cube_033.update()
me_cube_034 = bpy.data.meshes.new('Cube.034')
me_cube_034.from_pydata([(-1.0, -1.0, -0.5), (-1.0, -1.0, 0.5), (-1.0, 1.0, 0.5), (1.0, -1.0, -0.5), (1.0, -1.0, -0.4), (1.0, 1.0, -0.5), (1.0, 1.0, -0.4)], [], [(6, 3, 5), (4, 0, 3), (2, 4, 6), (2, 1, 4), (6, 4, 3), (4, 1, 0)])
_uv = me_cube_034.uv_layers.new(name='UVMap')
_uv.uv.foreach_set('vector', [0.625, 0.5, 0.375, 0.75, 0.375, 0.5, 0.625, 0.75, 0.375, 1.0, 0.375, 0.75, 0.875, 0.5, 0.625, 0.75, 0.625, 0.5, 0.875, 0.5, 0.875, 0.75, 0.625, 0.75, 0.625, 0.5, 0.625, 0.75, 0.375, 0.75, 0.625, 0.75, 0.625, 1.0, 0.375, 1.0])
me_cube_034.materials.append(mat_material_019)
me_cube_034.update()
me_cube_035 = bpy.data.meshes.new('Cube.035')
me_cube_035.from_pydata([(-1.0, -1.0, -0.45), (-1.0, -1.0, 0.45), (-1.0, 1.0, 0.45), (1.0, -1.0, -0.45), (1.0, -1.0, -0.35), (1.0, 1.0, -0.45), (1.0, 1.0, -0.35)], [], [(6, 3, 5), (4, 0, 3), (2, 4, 6), (2, 1, 4), (6, 4, 3), (4, 1, 0)])
_uv = me_cube_035.uv_layers.new(name='UVMap')
_uv.uv.foreach_set('vector', [0.625, 0.5, 0.375, 0.75, 0.375, 0.5, 0.625, 0.75, 0.375, 1.0, 0.375, 0.75, 0.875, 0.5, 0.625, 0.75, 0.625, 0.5, 0.875, 0.5, 0.875, 0.75, 0.625, 0.75, 0.625, 0.5, 0.625, 0.75, 0.375, 0.75, 0.625, 0.75, 0.625, 1.0, 0.375, 1.0])
me_cube_035.update()
me_cube_036 = bpy.data.meshes.new('Cube.036')
me_cube_036.from_pydata([(-1.0, -1.0, -0.4), (-1.0, -1.0, 0.4), (-1.0, 1.0, 0.4), (1.0, -1.0, -0.4), (1.0, -1.0, -0.3), (1.0, 1.0, -0.4), (1.0, 1.0, -0.3)], [], [(6, 3, 5), (4, 0, 3), (2, 4, 6), (2, 1, 4), (6, 4, 3), (4, 1, 0)])
_uv = me_cube_036.uv_layers.new(name='UVMap')
_uv.uv.foreach_set('vector', [0.625, 0.5, 0.375, 0.75, 0.375, 0.5, 0.625, 0.75, 0.375, 1.0, 0.375, 0.75, 0.875, 0.5, 0.625, 0.75, 0.625, 0.5, 0.875, 0.5, 0.875, 0.75, 0.625, 0.75, 0.625, 0.5, 0.625, 0.75, 0.375, 0.75, 0.625, 0.75, 0.625, 1.0, 0.375, 1.0])
me_cube_036.materials.append(mat_material_020)
me_cube_036.update()
me_cube_037 = bpy.data.meshes.new('Cube.037')
me_cube_037.from_pydata([(-1.0, -1.0, -0.35), (-1.0, -1.0, 0.35), (-1.0, 1.0, 0.35), (1.0, -1.0, -0.35), (1.0, -1.0, -0.25), (1.0, 1.0, -0.35), (1.0, 1.0, -0.25)], [], [(6, 3, 5), (4, 0, 3), (2, 4, 6), (2, 1, 4), (6, 4, 3), (4, 1, 0)])
_uv = me_cube_037.uv_layers.new(name='UVMap')
_uv.uv.foreach_set('vector', [0.625, 0.5, 0.375, 0.75, 0.375, 0.5, 0.625, 0.75, 0.375, 1.0, 0.375, 0.75, 0.875, 0.5, 0.625, 0.75, 0.625, 0.5, 0.875, 0.5, 0.875, 0.75, 0.625, 0.75, 0.625, 0.5, 0.625, 0.75, 0.375, 0.75, 0.625, 0.75, 0.625, 1.0, 0.375, 1.0])
me_cube_037.update()
me_cube_038 = bpy.data.meshes.new('Cube.038')
me_cube_038.from_pydata([(-1.0, -1.0, -0.3), (-1.0, -1.0, 0.3), (-1.0, 1.0, 0.3), (1.0, -1.0, -0.3), (1.0, -1.0, -0.2), (1.0, 1.0, -0.3), (1.0, 1.0, -0.2)], [], [(6, 3, 5), (4, 0, 3), (2, 4, 6), (2, 1, 4), (6, 4, 3), (4, 1, 0)])
_uv = me_cube_038.uv_layers.new(name='UVMap')
_uv.uv.foreach_set('vector', [0.625, 0.5, 0.375, 0.75, 0.375, 0.5, 0.625, 0.75, 0.375, 1.0, 0.375, 0.75, 0.875, 0.5, 0.625, 0.75, 0.625, 0.5, 0.875, 0.5, 0.875, 0.75, 0.625, 0.75, 0.625, 0.5, 0.625, 0.75, 0.375, 0.75, 0.625, 0.75, 0.625, 1.0, 0.375, 1.0])
me_cube_038.materials.append(mat_material_021)
me_cube_038.update()
me_cube_039 = bpy.data.meshes.new('Cube.039')
me_cube_039.from_pydata([(-1.0, -1.0, -0.25), (-1.0, -1.0, 0.25), (-1.0, 1.0, 0.25), (1.0, -1.0, -0.25), (1.0, -1.0, -0.15), (1.0, 1.0, -0.25), (1.0, 1.0, -0.15)], [], [(6, 3, 5), (4, 0, 3), (2, 4, 6), (2, 1, 4), (6, 4, 3), (4, 1, 0)])
_uv = me_cube_039.uv_layers.new(name='UVMap')
_uv.uv.foreach_set('vector', [0.625, 0.5, 0.375, 0.75, 0.375, 0.5, 0.625, 0.75, 0.375, 1.0, 0.375, 0.75, 0.875, 0.5, 0.625, 0.75, 0.625, 0.5, 0.875, 0.5, 0.875, 0.75, 0.625, 0.75, 0.625, 0.5, 0.625, 0.75, 0.375, 0.75, 0.625, 0.75, 0.625, 1.0, 0.375, 1.0])
me_cube_039.update()
me_cube_040 = bpy.data.meshes.new('Cube.040')
me_cube_040.from_pydata([(-1.0, -1.0, -0.2), (-1.0, -1.0, 0.2), (-1.0, 1.0, 0.2), (1.0, -1.0, -0.2), (1.0, -1.0, -0.1), (1.0, 1.0, -0.2), (1.0, 1.0, -0.1)], [], [(6, 3, 5), (4, 0, 3), (2, 4, 6), (6, 4, 3), (4, 1, 0), (2, 1, 4)])
_uv = me_cube_040.uv_layers.new(name='UVMap')
_uv.uv.foreach_set('vector', [0.625, 0.5, 0.375, 0.75, 0.375, 0.5, 0.625, 0.75, 0.375, 1.0, 0.375, 0.75, 0.875, 0.5, 0.625, 0.75, 0.625, 0.5, 0.625, 0.5, 0.625, 0.75, 0.375, 0.75, 0.625, 0.75, 0.625, 1.0, 0.375, 1.0, 0.875, 0.5, 0.875, 0.75, 0.625, 0.75])
me_cube_040.materials.append(mat_material_022)
me_cube_040.update()
me_cube_041 = bpy.data.meshes.new('Cube.041')
me_cube_041.from_pydata([(-1.0, -1.0, -0.15), (-1.0, -1.0, 0.15), (-1.0, 1.0, 0.15), (1.0, -1.0, -0.15), (1.0, -1.0, -0.05), (1.0, 1.0, -0.15), (1.0, 1.0, -0.05)], [], [(6, 3, 5), (4, 0, 3), (2, 4, 6), (6, 4, 3), (4, 1, 0), (2, 1, 4)])
_uv = me_cube_041.uv_layers.new(name='UVMap')
_uv.uv.foreach_set('vector', [0.625, 0.5, 0.375, 0.75, 0.375, 0.5, 0.625, 0.75, 0.375, 1.0, 0.375, 0.75, 0.875, 0.5, 0.625, 0.75, 0.625, 0.5, 0.625, 0.5, 0.625, 0.75, 0.375, 0.75, 0.625, 0.75, 0.625, 1.0, 0.375, 1.0, 0.875, 0.5, 0.875, 0.75, 0.625, 0.75])
me_cube_041.update()
me_cube_042 = bpy.data.meshes.new('Cube.042')
me_cube_042.from_pydata([(-1.0, -1.0, 0.1), (-1.0, 1.0, 0.1), (1.0, -1.0, -0.1), (1.0, -1.0, -3.725e-08), (1.0, 1.0, -0.1), (1.0, 1.0, -3.725e-08)], [], [(5, 2, 4), (1, 3, 5), (5, 3, 2), (1, 0, 3)])
_uv = me_cube_042.uv_layers.new(name='UVMap')
_uv.uv.foreach_set('vector', [0.625, 0.5, 0.375, 0.75, 0.375, 0.5, 0.875, 0.5, 0.625, 0.75, 0.625, 0.5, 0.625, 0.5, 0.625, 0.75, 0.375, 0.75, 0.875, 0.5, 0.875, 0.75, 0.625, 0.75])
me_cube_042.materials.append(mat_material_023)
me_cube_042.update()
me_cube_023 = bpy.data.meshes.new('Cube.023')
me_cube_023.from_pydata([(-1.0, -1.0, -0.1), (-1.0, -1.0, -3.725e-08), (-1.0, 1.0, -0.1), (-1.0, 1.0, -3.725e-08), (1.0, -1.0, -0.1), (1.0, -1.0, -3.725e-08), (1.0, 1.0, -0.1), (1.0, 1.0, -3.725e-08)], [], [(0, 1, 3, 2), (6, 7, 5, 4), (4, 5, 1, 0), (2, 3, 7, 6), (7, 3, 1, 5)])
_uv = me_cube_023.uv_layers.new(name='UVMap')
_uv.uv.foreach_set('vector', [0.375, 0.0, 0.625, 0.0, 0.625, 0.25, 0.375, 0.25, 0.375, 0.5, 0.625, 0.5, 0.625, 0.75, 0.375, 0.75, 0.375, 0.75, 0.625, 0.75, 0.625, 1.0, 0.375, 1.0, 0.375, 0.25, 0.875, 0.5, 0.625, 0.5, 0.375, 0.5, 0.625, 0.5, 0.875, 0.5, 0.875, 0.75, 0.625, 0.75])
me_cube_023.materials.append(mat_material_033)
me_cube_023.update()
me_cube_044 = bpy.data.meshes.new('Cube.044')
me_cube_044.from_pydata([(-1.0, -1.0, -0.05), (-1.0, -1.0, 0.05), (-1.0, 1.0, -0.05), (-1.0, 1.0, 0.05), (1.0, -1.0, -0.05), (1.0, -1.0, 0.05), (1.0, 1.0, -0.05), (1.0, 1.0, 0.05)], [], [(2, 6, 7, 3), (4, 5, 1, 0), (3, 5, 7), (6, 4, 5, 7), (3, 1, 5)])
_uv = me_cube_044.uv_layers.new(name='UVMap')
_uv.uv.foreach_set('vector', [0.375, 0.25, 0.375, 0.5, 0.625, 0.5, 0.625, 0.25, 0.375, 0.75, 0.625, 0.75, 0.625, 1.0, 0.375, 1.0, 0.875, 0.5, 0.625, 0.75, 0.625, 0.5, 0.375, 0.5, 0.375, 0.75, 0.625, 0.75, 0.625, 0.5, 0.875, 0.5, 0.875, 0.75, 0.625, 0.75])
me_cube_044.materials.append(mat_material_034)
me_cube_044.update()
me_cube_045 = bpy.data.meshes.new('Cube.045')
me_cube_045.from_pydata([(-1.0, -1.0, -0.05), (-1.0, -1.0, 0.05), (-1.0, 1.0, -0.05), (-1.0, 1.0, 0.05), (1.0, -1.0, -0.05), (1.0, -1.0, 0.05), (1.0, 1.0, -0.05), (1.0, 1.0, 0.05)], [], [(2, 6, 7, 3), (4, 5, 1, 0), (3, 5, 7), (6, 4, 5, 7), (3, 1, 5)])
_uv = me_cube_045.uv_layers.new(name='UVMap')
_uv.uv.foreach_set('vector', [0.375, 0.25, 0.375, 0.5, 0.625, 0.5, 0.625, 0.25, 0.375, 0.75, 0.625, 0.75, 0.625, 1.0, 0.375, 1.0, 0.875, 0.5, 0.625, 0.75, 0.625, 0.5, 0.375, 0.5, 0.375, 0.75, 0.625, 0.75, 0.625, 0.5, 0.875, 0.5, 0.875, 0.75, 0.625, 0.75])
me_cube_045.materials.append(mat_material_035)
me_cube_045.update()
me_cube_046 = bpy.data.meshes.new('Cube.046')
me_cube_046.from_pydata([(-1.0, -1.0, -0.1), (-1.0, -1.0, -3.725e-08), (-1.0, 1.0, -0.1), (-1.0, 1.0, -3.725e-08), (1.0, -1.0, -0.1), (1.0, -1.0, -3.725e-08), (1.0, 1.0, -0.1), (1.0, 1.0, -3.725e-08)], [], [(0, 1, 3, 2), (6, 7, 5, 4), (4, 5, 1, 0), (2, 3, 7, 6), (7, 3, 1, 5)])
_uv = me_cube_046.uv_layers.new(name='UVMap')
_uv.uv.foreach_set('vector', [0.375, 0.0, 0.625, 0.0, 0.625, 0.25, 0.375, 0.25, 0.375, 0.5, 0.625, 0.5, 0.625, 0.75, 0.375, 0.75, 0.375, 0.75, 0.625, 0.75, 0.625, 1.0, 0.375, 1.0, 0.375, 0.25, 0.875, 0.5, 0.625, 0.5, 0.375, 0.5, 0.625, 0.5, 0.875, 0.5, 0.875, 0.75, 0.625, 0.75])
me_cube_046.materials.append(mat_material_036)
me_cube_046.update()
me_cube_047 = bpy.data.meshes.new('Cube.047')
me_cube_047.from_pydata([(-1.0, -1.0, -0.1), (-1.0, -1.0, -3.725e-08), (-1.0, 1.0, -0.1), (-1.0, 1.0, -3.725e-08), (1.0, -1.0, -0.1), (1.0, -1.0, -3.725e-08), (1.0, 1.0, -0.1), (1.0, 1.0, -3.725e-08)], [], [(0, 1, 3, 2), (6, 7, 5, 4), (4, 5, 1, 0), (2, 3, 7, 6), (7, 3, 1, 5)])
_uv = me_cube_047.uv_layers.new(name='UVMap')
_uv.uv.foreach_set('vector', [0.375, 0.0, 0.625, 0.0, 0.625, 0.25, 0.375, 0.25, 0.375, 0.5, 0.625, 0.5, 0.625, 0.75, 0.375, 0.75, 0.375, 0.75, 0.625, 0.75, 0.625, 1.0, 0.375, 1.0, 0.375, 0.25, 0.875, 0.5, 0.625, 0.5, 0.375, 0.5, 0.625, 0.5, 0.875, 0.5, 0.875, 0.75, 0.625, 0.75])
me_cube_047.materials.append(mat_material_037)
me_cube_047.update()
me_cube_048 = bpy.data.meshes.new('Cube.048')
me_cube_048.from_pydata([(-1.0, -1.0, -0.05), (-1.0, -1.0, 0.05), (-1.0, 1.0, -0.05), (-1.0, 1.0, 0.05), (1.0, -1.0, -0.05), (1.0, -1.0, 0.05), (1.0, 1.0, -0.05), (1.0, 1.0, 0.05)], [], [(2, 6, 7, 3), (4, 5, 1, 0), (3, 5, 7), (6, 4, 5, 7), (3, 1, 5)])
_uv = me_cube_048.uv_layers.new(name='UVMap')
_uv.uv.foreach_set('vector', [0.375, 0.25, 0.375, 0.5, 0.625, 0.5, 0.625, 0.25, 0.375, 0.75, 0.625, 0.75, 0.625, 1.0, 0.375, 1.0, 0.875, 0.5, 0.625, 0.75, 0.625, 0.5, 0.375, 0.5, 0.375, 0.75, 0.625, 0.75, 0.625, 0.5, 0.875, 0.5, 0.875, 0.75, 0.625, 0.75])
me_cube_048.materials.append(mat_material_038)
me_cube_048.update()
me_cube_049 = bpy.data.meshes.new('Cube.049')
me_cube_049.from_pydata([(-1.0, -1.0, -0.05), (-1.0, -1.0, 0.05), (-1.0, 1.0, -0.05), (-1.0, 1.0, 0.05), (1.0, -1.0, -0.05), (1.0, -1.0, 0.05), (1.0, 1.0, -0.05), (1.0, 1.0, 0.05)], [], [(2, 6, 7, 3), (4, 5, 1, 0), (3, 5, 7), (6, 4, 5, 7), (3, 1, 5)])
_uv = me_cube_049.uv_layers.new(name='UVMap')
_uv.uv.foreach_set('vector', [0.375, 0.25, 0.375, 0.5, 0.625, 0.5, 0.625, 0.25, 0.375, 0.75, 0.625, 0.75, 0.625, 1.0, 0.375, 1.0, 0.875, 0.5, 0.625, 0.75, 0.625, 0.5, 0.375, 0.5, 0.375, 0.75, 0.625, 0.75, 0.625, 0.5, 0.875, 0.5, 0.875, 0.75, 0.625, 0.75])
me_cube_049.materials.append(mat_material_039)
me_cube_049.update()
me_cube_050 = bpy.data.meshes.new('Cube.050')
me_cube_050.from_pydata([(-1.0, -1.0, -0.1), (-1.0, -1.0, -3.725e-08), (-1.0, 1.0, -0.1), (-1.0, 1.0, -3.725e-08), (1.0, -1.0, -0.1), (1.0, -1.0, -3.725e-08), (1.0, 1.0, -0.1), (1.0, 1.0, -3.725e-08)], [], [(0, 1, 3, 2), (6, 7, 5, 4), (4, 5, 1, 0), (2, 3, 7, 6), (7, 3, 1, 5)])
_uv = me_cube_050.uv_layers.new(name='UVMap')
_uv.uv.foreach_set('vector', [0.375, 0.0, 0.625, 0.0, 0.625, 0.25, 0.375, 0.25, 0.375, 0.5, 0.625, 0.5, 0.625, 0.75, 0.375, 0.75, 0.375, 0.75, 0.625, 0.75, 0.625, 1.0, 0.375, 1.0, 0.375, 0.25, 0.875, 0.5, 0.625, 0.5, 0.375, 0.5, 0.625, 0.5, 0.875, 0.5, 0.875, 0.75, 0.625, 0.75])
me_cube_050.materials.append(mat_material_040)
me_cube_050.update()
me_cube_051 = bpy.data.meshes.new('Cube.051')
me_cube_051.from_pydata([(-21.1, -1.0, -1.0), (-21.1, -1.0, -0.9), (-21.1, 1.0, -1.0), (16.9, -1.0, -0.9), (16.9, 1.0, -1.0)], [], [(3, 4, 2, 1), (0, 1, 2)])
_uv = me_cube_051.uv_layers.new(name='UVMap')
_uv.uv.foreach_set('vector', [0.625, 0.75, 0.375, 0.5, 0.125, 0.5, 0.625, 1.0, 0.375, 1.0, 0.625, 1.0, 0.125, 0.5])
me_cube_051.update()
me_cube_053 = bpy.data.meshes.new('Cube.053')
me_cube_053.from_pydata([(-1.06, -1.238, -0.8793), (-1.06, -1.238, 1.202), (-1.06, 0.6223, -0.8793), (-1.06, 0.6223, 1.202), (0.9531, -1.238, -0.8793), (0.9531, -1.238, 1.202), (0.9531, 0.6223, -0.8793), (0.9531, 0.6223, 1.202)], [], [(0, 1, 3, 2), (2, 3, 7, 6), (6, 7, 5, 4), (4, 5, 1, 0), (2, 6, 4, 0), (7, 3, 1, 5)])
_uv = me_cube_053.uv_layers.new(name='UVMap')
_uv.uv.foreach_set('vector', [0.375, 0.0, 0.625, 0.0, 0.625, 0.25, 0.375, 0.25, 0.375, 0.25, 0.625, 0.25, 0.625, 0.5, 0.375, 0.5, 0.375, 0.5, 0.625, 0.5, 0.625, 0.75, 0.375, 0.75, 0.375, 0.75, 0.625, 0.75, 0.625, 1.0, 0.375, 1.0, 0.125, 0.5, 0.375, 0.5, 0.375, 0.75, 0.125, 0.75, 0.625, 0.5, 0.875, 0.5, 0.875, 0.75, 0.625, 0.75])
me_cube_053.update()

# ---- objects
ob_level_layout = bpy.data.objects.new('level_layout', me_cube)
ob_stairs_ramps = bpy.data.objects.new('stairs-ramps', me_cube_001)
ob_height_0_1 = bpy.data.objects.new('height_0.1', me_cube_002)
ob_height_0_2 = bpy.data.objects.new('height_0.2', me_cube_003)
ob_height_0_3 = bpy.data.objects.new('height_0.3', me_cube_004)
ob_height_0_4 = bpy.data.objects.new('height_0.4', me_cube_005)
ob_height_0_5 = bpy.data.objects.new('height_0.5', me_cube_006)
ob_height_0_6 = bpy.data.objects.new('height_0.6', me_cube_007)
ob_height_0_7 = bpy.data.objects.new('height_0.7', me_cube_009)
ob_height_0_8 = bpy.data.objects.new('height_0.8', me_cube_010)
ob_height_0_9 = bpy.data.objects.new('height_0.9', me_cube_011)
ob_height_2_0 = bpy.data.objects.new('height_2.0', me_cube_012)
ob_height_1_0 = bpy.data.objects.new('height_1.0', me_cube_013)
ob_height_1_1 = bpy.data.objects.new('height_1.1', me_cube_014)
ob_height_1_2 = bpy.data.objects.new('height_1.2', me_cube_015)
ob_height_1_3 = bpy.data.objects.new('height_1.3', me_cube_016)
ob_height_1_4 = bpy.data.objects.new('height_1.4', me_cube_017)
ob_height_1_5 = bpy.data.objects.new('height_1.5', me_cube_018)
ob_height_1_6 = bpy.data.objects.new('height_1.6', me_cube_019)
ob_height_1_7 = bpy.data.objects.new('height_1.7', me_cube_020)
ob_height_1_8 = bpy.data.objects.new('height_1.8', me_cube_021)
ob_height_1_9 = bpy.data.objects.new('height_1.9', me_cube_022)
ob_ramp_2_0 = bpy.data.objects.new('ramp_2.0', me_cube_024)
ob_ramp_1_9 = bpy.data.objects.new('ramp_1.9', me_cube_025)
ob_ramp_1_8 = bpy.data.objects.new('ramp_1.8', me_cube_026)
ob_ramp_1_7 = bpy.data.objects.new('ramp_1.7', me_cube_027)
ob_ramp_1_6 = bpy.data.objects.new('ramp_1.6', me_cube_028)
ob_ramp_1_4 = bpy.data.objects.new('ramp_1.4', me_cube_029)
ob_ramp_1_3 = bpy.data.objects.new('ramp_1.3', me_cube_030)
ob_ramp_1_2 = bpy.data.objects.new('ramp_1.2', me_cube_031)
ob_ramp_1_1 = bpy.data.objects.new('ramp_1.1', me_cube_032)
ob_ramp_1_0 = bpy.data.objects.new('ramp_1.0', me_cube_033)
ob_ramp_0_9 = bpy.data.objects.new('ramp_0.9', me_cube_034)
ob_ramp_0_8 = bpy.data.objects.new('ramp_0.8', me_cube_035)
ob_ramp_0_7 = bpy.data.objects.new('ramp_0.7', me_cube_036)
ob_ramp_0_6 = bpy.data.objects.new('ramp_0.6', me_cube_037)
ob_ramp_0_5 = bpy.data.objects.new('ramp_0.5', me_cube_038)
ob_ramp_0_4 = bpy.data.objects.new('ramp_0.4', me_cube_039)
ob_ramp_0_3 = bpy.data.objects.new('ramp_0.3', me_cube_040)
ob_ramp_0_2 = bpy.data.objects.new('ramp_0.2', me_cube_041)
ob_ramp_0_1 = bpy.data.objects.new('ramp_0.1', me_cube_042)
ob_jump_01 = bpy.data.objects.new('jump_01', me_cube_023)
ob_jump_02 = bpy.data.objects.new('jump_02', me_cube_044)
ob_jump_04 = bpy.data.objects.new('jump_04', me_cube_045)
ob_jump_03 = bpy.data.objects.new('jump_03', me_cube_046)
ob_jump_05 = bpy.data.objects.new('jump_05', me_cube_047)
ob_jump_06 = bpy.data.objects.new('jump_06', me_cube_048)
ob_jump_09 = bpy.data.objects.new('jump_09', me_cube_049)
ob_jump_07 = bpy.data.objects.new('jump_07', me_cube_050)
ob_cube = bpy.data.objects.new('Cube', me_cube_051)
ob_cube_001 = bpy.data.objects.new('Cube.001', me_cube_053)
ob_camera = bpy.data.objects.new('Camera', cam_tps_camera)

# ---- transforms, parenting, visibility, modifiers, constraints
ob_level_layout.location = (0.1694, 2.121, 1.953)
ob_level_layout.lock_rotations_4d = False
ob_level_layout.empty_display_type = 'ARROWS'
ob_level_layout.lineart.crease_threshold = 0.0
ob_stairs_ramps.location = (25.91, 0.6142, 0.2863)
ob_height_0_1.location = (16.7, 8.2, 0.05)
ob_height_0_2.location = (14.7, 8.2, 0.1)
ob_height_0_3.location = (12.7, 8.2, 0.15)
ob_height_0_4.location = (10.7, 8.2, 0.2)
ob_height_0_5.location = (8.7, 8.2, 0.25)
ob_height_0_6.location = (6.7, 8.2, 0.3)
ob_height_0_7.location = (4.7, 8.2, 0.35)
ob_height_0_8.location = (2.7, 8.2, 0.4)
ob_height_0_9.location = (0.7, 8.2, 0.45)
ob_height_2_0.location = (-21.3, 8.2, 1.0)
ob_height_1_0.location = (-1.3, 8.2, 0.5)
ob_height_1_1.location = (-3.3, 8.2, 0.55)
ob_height_1_2.location = (-5.3, 8.2, 0.6)
ob_height_1_3.location = (-7.3, 8.2, 0.65)
ob_height_1_4.location = (-9.3, 8.2, 0.7)
ob_height_1_5.location = (-11.3, 8.2, 0.75)
ob_height_1_6.location = (-13.3, 8.2, 0.8)
ob_height_1_7.location = (-15.3, 8.2, 0.85)
ob_height_1_8.location = (-17.3, 8.2, 0.9)
ob_height_1_9.location = (-19.3, 8.2, 0.95)
ob_ramp_2_0.location = (-19.3, -4.0, 1.0)
ob_ramp_1_9.location = (-17.3, -4.0, 0.95)
ob_ramp_1_8.location = (-15.3, -4.0, 0.9)
ob_ramp_1_7.location = (-13.3, -4.0, 0.85)
ob_ramp_1_6.location = (-11.3, -4.0, 0.8)
ob_ramp_1_4.location = (-9.3, -4.0, 0.75)
ob_ramp_1_3.location = (-7.3, -4.0, 0.7)
ob_ramp_1_2.location = (-5.3, -4.0, 0.65)
ob_ramp_1_1.location = (-3.3, -4.0, 0.6)
ob_ramp_1_0.location = (-1.3, -4.0, 0.55)
ob_ramp_0_9.location = (0.7, -4.0, 0.5)
ob_ramp_0_9.rotation_euler = (0.0, -0.0, 1.571)
ob_ramp_0_8.location = (2.7, -4.0, 0.45)
ob_ramp_0_8.rotation_euler = (0.0, -0.0, 1.571)
ob_ramp_0_7.location = (4.7, -4.0, 0.4)
ob_ramp_0_7.rotation_euler = (0.0, -0.0, 1.571)
ob_ramp_0_6.location = (6.7, -4.0, 0.35)
ob_ramp_0_6.rotation_euler = (0.0, -0.0, 1.571)
ob_ramp_0_5.location = (8.7, -4.0, 0.3)
ob_ramp_0_5.rotation_euler = (0.0, -0.0, 1.571)
ob_ramp_0_4.location = (10.7, -4.0, 0.25)
ob_ramp_0_4.rotation_euler = (0.0, -0.0, 1.571)
ob_ramp_0_3.location = (12.7, -4.0, 0.2)
ob_ramp_0_3.rotation_euler = (0.0, -0.0, 1.571)
ob_ramp_0_2.location = (14.7, -4.0, 0.15)
ob_ramp_0_2.rotation_euler = (0.0, -0.0, 1.571)
ob_ramp_0_1.location = (16.7, -4.0, 0.1)
ob_ramp_0_1.rotation_euler = (0.0, -0.0, 1.571)
ob_jump_01.location = (38.7, 3.4, 0.1)
ob_jump_02.location = (40.7, 3.4, 0.05)
ob_jump_04.location = (44.7, 3.4, 0.05)
ob_jump_03.location = (42.7, 3.4, 0.1)
ob_jump_05.location = (46.7, 3.4, 0.1)
ob_jump_06.location = (48.7, 3.4, 0.05)
ob_jump_09.location = (52.7, 3.4, 0.05)
ob_jump_07.location = (50.7, 3.4, 0.1)
ob_cube.location = (0.8, -2.0, 1.0)
ob_cube_001.location = (29.67, 3.666, 0.6337)
ob_cube_001.scale = (0.4472, 0.3762, 0.7207)
ob_camera.location = (33.24, 3.466, 2.034)
ob_camera.rotation_euler = (1.396, 7.59e-09, 1.571)
ob_camera.scale = (6.128, 6.128, 6.128)

# ---- collection membership
col_collection.objects.link(ob_level_layout)
col_collection.objects.link(ob_stairs_ramps)
col_collection.objects.link(ob_height_0_1)
col_collection.objects.link(ob_height_0_2)
col_collection.objects.link(ob_height_0_3)
col_collection.objects.link(ob_height_0_4)
col_collection.objects.link(ob_height_0_5)
col_collection.objects.link(ob_height_0_6)
col_collection.objects.link(ob_height_0_7)
col_collection.objects.link(ob_height_0_8)
col_collection.objects.link(ob_height_0_9)
col_collection.objects.link(ob_height_2_0)
col_collection.objects.link(ob_height_1_0)
col_collection.objects.link(ob_height_1_1)
col_collection.objects.link(ob_height_1_2)
col_collection.objects.link(ob_height_1_3)
col_collection.objects.link(ob_height_1_4)
col_collection.objects.link(ob_height_1_5)
col_collection.objects.link(ob_height_1_6)
col_collection.objects.link(ob_height_1_7)
col_collection.objects.link(ob_height_1_8)
col_collection.objects.link(ob_height_1_9)
col_collection.objects.link(ob_ramp_2_0)
col_collection.objects.link(ob_ramp_1_9)
col_collection.objects.link(ob_ramp_1_8)
col_collection.objects.link(ob_ramp_1_7)
col_collection.objects.link(ob_ramp_1_6)
col_collection.objects.link(ob_ramp_1_4)
col_collection.objects.link(ob_ramp_1_3)
col_collection.objects.link(ob_ramp_1_2)
col_collection.objects.link(ob_ramp_1_1)
col_collection.objects.link(ob_ramp_1_0)
col_collection.objects.link(ob_ramp_0_9)
col_collection.objects.link(ob_ramp_0_8)
col_collection.objects.link(ob_ramp_0_7)
col_collection.objects.link(ob_ramp_0_6)
col_collection.objects.link(ob_ramp_0_5)
col_collection.objects.link(ob_ramp_0_4)
col_collection.objects.link(ob_ramp_0_3)
col_collection.objects.link(ob_ramp_0_2)
col_collection.objects.link(ob_ramp_0_1)
col_collection.objects.link(ob_jump_01)
col_collection.objects.link(ob_jump_02)
col_collection.objects.link(ob_jump_04)
col_collection.objects.link(ob_jump_03)
col_collection.objects.link(ob_jump_05)
col_collection.objects.link(ob_jump_06)
col_collection.objects.link(ob_jump_09)
col_collection.objects.link(ob_jump_07)
col_collection.objects.link(ob_cube)
col_collection.objects.link(ob_cube_001)
col_collection.objects.link(ob_camera)

# ---- scene / render settings (as saved in the file)
scene.camera = ob_camera
scene.frame_start = 1; scene.frame_end = 250; scene.frame_set(0)
scene.render.engine = 'BLENDER_EEVEE_NEXT'
scene.cycles.sampling_pattern = 'TABULATED_SOBOL'
scene.eevee.ray_tracing_options.trace_max_roughness = 0.0
bpy.context.view_layer.update()
